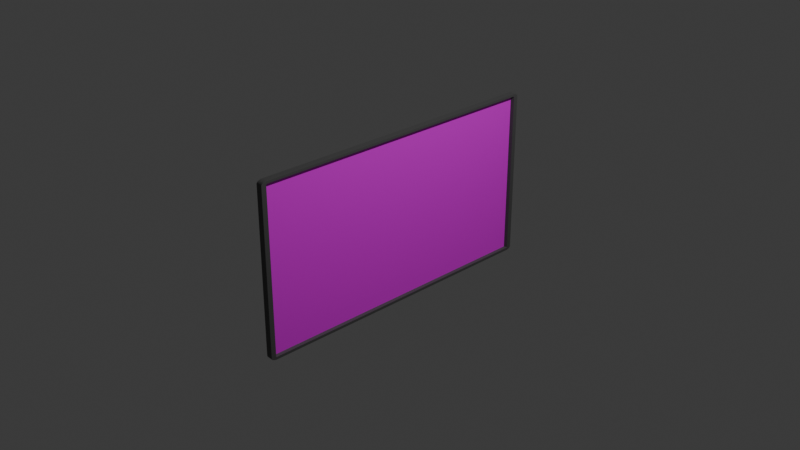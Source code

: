 # Source: TV.blend  (saved by Blender 4.4.32; exported with 4.5.12 LTS)
import bpy
from mathutils import Matrix  # noqa: F401  (used for matrix-valued properties, if any)

bpy.ops.wm.read_factory_settings(use_empty=True)
scene = bpy.context.scene
scene.name = 'Scene'

# ---- collections
col_collection = bpy.data.collections.new('Collection'); scene.collection.children.link(col_collection)

# ---- images (referenced by path relative to the original .blend; pixels are not part of the script)
import os
ASSET_DIR = os.environ.get("B2B_ASSET_DIR", "")  # directory of the original .blend (textures are referenced by path, not embedded)
HERE = os.path.dirname(os.path.abspath(__file__))  # packed textures are extracted next to this script under _unpacked/

def load_image(name, relpath, width, height, colorspace="sRGB"):
    """Load a texture the original file referenced (path relative to the .blend, or extracted next to this script)."""
    p = next((c for c in (os.path.join(HERE, relpath), os.path.join(ASSET_DIR, relpath)) if relpath and os.path.exists(c)), "")
    if p:
        img = bpy.data.images.load(p, check_existing=True)
        img.name = name
    else:  # same state as the original file: an image datablock whose file is absent (Cycles renders it pink)
        img = bpy.data.images.new(name, width, height)
        img.source = "FILE"
        img.filepath = "//" + (relpath or name)
    img.colorspace_settings.name = colorspace
    return img
img_naruto_jpg = load_image('naruto.jpg', 'naruto.jpg', 1024, 1024, 'sRGB')

# ---- materials (node trees are filled in below, after node groups)
mat_material_002 = bpy.data.materials.new('Material.002')
mat_material_003 = bpy.data.materials.new('Material.003')

# ---- material node trees
mat_material_002.use_nodes = True; mat_material_002.node_tree.nodes.clear()
_N = mat_material_002.node_tree.nodes; _L = mat_material_002.node_tree.links
n0 = _N.new('ShaderNodeBsdfPrincipled'); n0.name = 'Principled BSDF'; n0.location = (10, 300)
n0.inputs[0].default_value = (0.08503, 0.08503, 0.08503, 1.0)
n1 = _N.new('ShaderNodeOutputMaterial'); n1.name = 'Material Output'; n1.location = (300, 300)
_L.new(n0.outputs[0], n1.inputs[0])
n1.is_active_output = True
mat_material_003.use_nodes = True; mat_material_003.node_tree.nodes.clear()
_N = mat_material_003.node_tree.nodes; _L = mat_material_003.node_tree.links
n0 = _N.new('ShaderNodeBsdfPrincipled'); n0.name = 'Principled BSDF'; n0.location = (10, 300)
n1 = _N.new('ShaderNodeOutputMaterial'); n1.name = 'Material Output'; n1.location = (300, 300)
n2 = _N.new('ShaderNodeTexImage'); n2.name = 'Image Texture'; n2.location = (-280, 280)
n2.image = img_naruto_jpg
_L.new(n0.outputs[0], n1.inputs[0])
_L.new(n2.outputs[0], n0.inputs[0])
n1.is_active_output = True

# ---- world
world_world = bpy.data.worlds.new('World'); scene.world = world_world
world_world.use_nodes = True; world_world.node_tree.nodes.clear()
_N = world_world.node_tree.nodes; _L = world_world.node_tree.links
n0 = _N.new('ShaderNodeOutputWorld'); n0.name = 'World Output'; n0.location = (300, 300)
n1 = _N.new('ShaderNodeBackground'); n1.name = 'Background'; n1.location = (10, 300)
n1.inputs[0].default_value = (0.05088, 0.05088, 0.05088, 1.0)
_L.new(n1.outputs[0], n0.inputs[0])
n0.is_active_output = True
world_world.color = (0.05088, 0.05088, 0.05088)
world_world.sun_shadow_jitter_overblur = 0.0

# ---- cameras
cam_camera = bpy.data.cameras.new('Camera')
cam_camera.clip_end = 100.0
cam_camera.ortho_scale = 7.314

# ---- lights
light_light = bpy.data.lights.new('Light', 'POINT')
light_light.energy = 1000.0
light_light.shadow_soft_size = 0.1

# ---- meshes
me_cube_001 = bpy.data.meshes.new('Cube.001')
me_cube_001.from_pydata([(-0.9612, -0.9612, -1.0), (-0.9612, -1.001, -0.9612), (-1.0, -0.9612, -0.9612), (-0.9612, -0.9679, -0.9994), (-0.9612, -0.9744, -0.9977), (-0.9612, -0.9806, -0.9948), (-0.9612, -0.9861, -0.9909), (-0.9679, -0.9612, -0.9994), (-0.9681, -0.9681, -0.9987), (-0.9681, -0.9748, -0.9969), (-0.9681, -0.9808, -0.994), (-0.968, -0.9859, -0.9903), (-0.9744, -0.9612, -0.9977), (-0.9748, -0.9682, -0.9969), (-0.9747, -0.9748, -0.9949), (-0.9744, -0.9804, -0.9922), (-0.9741, -0.985, -0.9889), (-0.9806, -0.9612, -0.9948), (-0.9808, -0.9681, -0.994), (-0.9804, -0.9744, -0.9922), (-0.9797, -0.9797, -0.9899), (-0.9791, -0.9838, -0.9871), (-0.9861, -0.9612, -0.9909), (-0.9859, -0.968, -0.9903), (-0.985, -0.9742, -0.9889), (-0.9838, -0.9791, -0.9871), (-0.9827, -0.9827, -0.9852), (-0.9679, -0.9994, -0.9612), (-0.9744, -0.9977, -0.9612), (-0.9806, -0.9948, -0.9612), (-0.9861, -0.9909, -0.9612), (-0.9612, -0.9994, -0.9679), (-0.9681, -0.9987, -0.9681), (-0.9748, -0.9969, -0.9681), (-0.9808, -0.994, -0.9681), (-0.9859, -0.9903, -0.968), (-0.9612, -0.9977, -0.9744), (-0.9682, -0.9969, -0.9748), (-0.9748, -0.9949, -0.9747), (-0.9804, -0.9922, -0.9744), (-0.985, -0.9889, -0.9741), (-0.9612, -0.9948, -0.9806), (-0.9681, -0.994, -0.9808), (-0.9744, -0.9922, -0.9804), (-0.9797, -0.9899, -0.9797), (-0.9838, -0.9871, -0.9791), (-0.9612, -0.9909, -0.9861), (-0.968, -0.9903, -0.9859), (-0.9742, -0.9889, -0.985), (-0.9791, -0.9871, -0.9838), (-0.9827, -0.9852, -0.9827), (-0.9994, -0.9612, -0.9679), (-0.9977, -0.9612, -0.9744), (-0.9948, -0.9612, -0.9806), (-0.9909, -0.9612, -0.9861), (-0.9994, -0.9679, -0.9612), (-0.9987, -0.9681, -0.9681), (-0.9969, -0.9681, -0.9748), (-0.994, -0.9681, -0.9808), (-0.9903, -0.968, -0.9859), (-0.9977, -0.9744, -0.9612), (-0.9969, -0.9748, -0.9682), (-0.9949, -0.9747, -0.9748), (-0.9922, -0.9744, -0.9804), (-0.9889, -0.9741, -0.985), (-0.9948, -0.9806, -0.9612), (-0.994, -0.9808, -0.9681), (-0.9922, -0.9804, -0.9744), (-0.9899, -0.9797, -0.9797), (-0.9871, -0.9791, -0.9838), (-0.9909, -0.9861, -0.9612), (-0.9903, -0.9859, -0.968), (-0.9889, -0.985, -0.9742), (-0.9871, -0.9838, -0.9791), (-0.9852, -0.9827, -0.9827), (-0.9612, -1.0, 0.9612), (-0.9612, -0.9612, 1.0), (-1.0, -0.9612, 0.9612), (-0.9612, -0.9994, 0.9679), (-0.9612, -0.9977, 0.9744), (-0.9612, -0.9948, 0.9806), (-0.9612, -0.9909, 0.9861), (-0.9679, -0.9994, 0.9612), (-0.9681, -0.9987, 0.9681), (-0.9681, -0.9969, 0.9748), (-0.9681, -0.994, 0.9808), (-0.968, -0.9903, 0.9859), (-0.9744, -0.9977, 0.9612), (-0.9748, -0.9969, 0.9682), (-0.9747, -0.9949, 0.9748), (-0.9744, -0.9922, 0.9804), (-0.9741, -0.9889, 0.985), (-0.9806, -0.9948, 0.9612), (-0.9808, -0.994, 0.9681), (-0.9804, -0.9922, 0.9744), (-0.9797, -0.9899, 0.9797), (-0.9791, -0.9871, 0.9838), (-0.9861, -0.9909, 0.9612), (-0.9859, -0.9903, 0.968), (-0.985, -0.9889, 0.9742), (-0.9838, -0.9871, 0.9791), (-0.9827, -0.9852, 0.9827), (-0.9679, -0.9612, 0.9994), (-0.9744, -0.9612, 0.9977), (-0.9806, -0.9612, 0.9948), (-0.9861, -0.9612, 0.9909), (-0.9612, -0.9679, 0.9994), (-0.9681, -0.9681, 0.9987), (-0.9748, -0.9681, 0.9969), (-0.9808, -0.9681, 0.994), (-0.9859, -0.968, 0.9903), (-0.9612, -0.9744, 0.9977), (-0.9682, -0.9748, 0.9969), (-0.9748, -0.9747, 0.9949), (-0.9804, -0.9744, 0.9922), (-0.985, -0.9741, 0.9889), (-0.9612, -0.9806, 0.9948), (-0.9681, -0.9808, 0.994), (-0.9744, -0.9804, 0.9922), (-0.9797, -0.9797, 0.9899), (-0.9838, -0.9791, 0.9871), (-0.9612, -0.9861, 0.9909), (-0.968, -0.9859, 0.9903), (-0.9742, -0.985, 0.9889), (-0.9791, -0.9838, 0.9871), (-0.9827, -0.9827, 0.9852), (-0.9994, -0.9679, 0.9612), (-0.9977, -0.9744, 0.9612), (-0.9948, -0.9806, 0.9612), (-0.9909, -0.9861, 0.9612), (-0.9994, -0.9612, 0.9679), (-0.9987, -0.9681, 0.9681), (-0.9969, -0.9748, 0.9681), (-0.994, -0.9808, 0.9681), (-0.9903, -0.9859, 0.968), (-0.9977, -0.9612, 0.9744), (-0.9969, -0.9682, 0.9748), (-0.9949, -0.9748, 0.9747), (-0.9922, -0.9804, 0.9744), (-0.9889, -0.985, 0.9741), (-0.9948, -0.9612, 0.9806), (-0.994, -0.9681, 0.9808), (-0.9922, -0.9744, 0.9804), (-0.9899, -0.9797, 0.9797), (-0.9871, -0.9838, 0.9791), (-0.9909, -0.9612, 0.9861), (-0.9903, -0.968, 0.9859), (-0.9889, -0.9742, 0.985), (-0.9871, -0.9791, 0.9838), (-0.9852, -0.9827, 0.9827), (-0.9612, 0.9612, -1.0), (-1.0, 0.9612, -0.9612), (-0.9612, 1.0, -0.9612), (-0.9679, 0.9612, -0.9994), (-0.9744, 0.9612, -0.9977), (-0.9806, 0.9612, -0.9948), (-0.9861, 0.9612, -0.9909), (-0.9612, 0.9679, -0.9994), (-0.9681, 0.9681, -0.9987), (-0.9748, 0.9681, -0.9969), (-0.9808, 0.9681, -0.994), (-0.9859, 0.968, -0.9903), (-0.9612, 0.9744, -0.9977), (-0.9682, 0.9748, -0.9969), (-0.9748, 0.9747, -0.9949), (-0.9804, 0.9744, -0.9922), (-0.985, 0.9741, -0.9889), (-0.9612, 0.9806, -0.9948), (-0.9681, 0.9808, -0.994), (-0.9744, 0.9804, -0.9922), (-0.9797, 0.9797, -0.9899), (-0.9838, 0.9791, -0.9871), (-0.9612, 0.9861, -0.9909), (-0.968, 0.9859, -0.9903), (-0.9742, 0.985, -0.9889), (-0.9791, 0.9838, -0.9871), (-0.9827, 0.9827, -0.9852), (-0.9994, 0.9679, -0.9612), (-0.9977, 0.9744, -0.9612), (-0.9948, 0.9806, -0.9612), (-0.9909, 0.9861, -0.9612), (-0.9994, 0.9612, -0.9679), (-0.9987, 0.9681, -0.9681), (-0.9969, 0.9748, -0.9681), (-0.994, 0.9808, -0.9681), (-0.9903, 0.9859, -0.968), (-0.9977, 0.9612, -0.9744), (-0.9969, 0.9682, -0.9748), (-0.9949, 0.9748, -0.9747), (-0.9922, 0.9804, -0.9744), (-0.9889, 0.985, -0.9741), (-0.9948, 0.9612, -0.9806), (-0.994, 0.9681, -0.9808), (-0.9922, 0.9744, -0.9804), (-0.9899, 0.9797, -0.9797), (-0.9871, 0.9838, -0.9791), (-0.9909, 0.9612, -0.9861), (-0.9903, 0.968, -0.9859), (-0.9889, 0.9742, -0.985), (-0.9871, 0.9791, -0.9838), (-0.9852, 0.9827, -0.9827), (-0.9612, 0.9994, -0.9679), (-0.9612, 0.9977, -0.9744), (-0.9612, 0.9948, -0.9806), (-0.9612, 0.9909, -0.9861), (-0.9679, 0.9994, -0.9612), (-0.9681, 0.9987, -0.9681), (-0.9681, 0.9969, -0.9748), (-0.9681, 0.994, -0.9808), (-0.968, 0.9903, -0.9859), (-0.9744, 0.9977, -0.9612), (-0.9748, 0.9969, -0.9682), (-0.9747, 0.9949, -0.9748), (-0.9744, 0.9922, -0.9804), (-0.9741, 0.9889, -0.985), (-0.9806, 0.9948, -0.9612), (-0.9808, 0.994, -0.9681), (-0.9804, 0.9922, -0.9744), (-0.9797, 0.9899, -0.9797), (-0.9791, 0.9871, -0.9838), (-0.9861, 0.9909, -0.9612), (-0.9859, 0.9903, -0.968), (-0.985, 0.9889, -0.9742), (-0.9838, 0.9871, -0.9791), (-0.9827, 0.9852, -0.9827), (-0.9612, 0.9622, 1.0), (-0.9612, 1.0, 0.9612), (-1.0, 0.9612, 0.9612), (-0.9612, 0.9689, 0.9994), (-0.9612, 0.9755, 0.9977), (-0.9612, 0.9806, 0.9948), (-0.9612, 0.9861, 0.9909), (-0.9679, 0.9612, 0.9994), (-0.9681, 0.9681, 0.9987), (-0.9681, 0.9748, 0.9969), (-0.9681, 0.9808, 0.994), (-0.968, 0.9859, 0.9903), (-0.9744, 0.9612, 0.9977), (-0.9748, 0.9682, 0.9969), (-0.9747, 0.9748, 0.9949), (-0.9744, 0.9804, 0.9922), (-0.9741, 0.985, 0.9889), (-0.9806, 0.9612, 0.9948), (-0.9808, 0.9681, 0.994), (-0.9804, 0.9744, 0.9922), (-0.9797, 0.9797, 0.9899), (-0.9791, 0.9838, 0.9871), (-0.9861, 0.9612, 0.9909), (-0.9859, 0.968, 0.9903), (-0.985, 0.9742, 0.9889), (-0.9838, 0.9791, 0.9871), (-0.9827, 0.9827, 0.9852), (-0.9679, 0.9994, 0.9612), (-0.9744, 0.9977, 0.9612), (-0.9806, 0.9948, 0.9612), (-0.9861, 0.9909, 0.9612), (-0.9612, 0.9994, 0.9679), (-0.9681, 0.9987, 0.9681), (-0.9748, 0.9969, 0.9681), (-0.9808, 0.994, 0.9681), (-0.9859, 0.9903, 0.968), (-0.9612, 0.9977, 0.9744), (-0.9682, 0.9969, 0.9748), (-0.9748, 0.9949, 0.9747), (-0.9804, 0.9922, 0.9744), (-0.985, 0.9889, 0.9741), (-0.9612, 0.9948, 0.9806), (-0.9681, 0.994, 0.9808), (-0.9744, 0.9922, 0.9804), (-0.9797, 0.9899, 0.9797), (-0.9838, 0.9871, 0.9791), (-0.9612, 0.9909, 0.9861), (-0.968, 0.9903, 0.9859), (-0.9742, 0.9889, 0.985), (-0.9791, 0.9871, 0.9838), (-0.9827, 0.9852, 0.9827), (-0.9994, 0.9612, 0.9679), (-0.9977, 0.9612, 0.9744), (-0.9948, 0.9612, 0.9806), (-0.9909, 0.9612, 0.9861), (-0.9994, 0.9679, 0.9612), (-0.9987, 0.9681, 0.9681), (-0.9969, 0.9681, 0.9748), (-0.994, 0.9681, 0.9808), (-0.9903, 0.968, 0.9859), (-0.9977, 0.9744, 0.9612), (-0.9969, 0.9748, 0.9682), (-0.9949, 0.9747, 0.9748), (-0.9922, 0.9744, 0.9804), (-0.9889, 0.9741, 0.985), (-0.9948, 0.9806, 0.9612), (-0.994, 0.9808, 0.9681), (-0.9922, 0.9804, 0.9744), (-0.9899, 0.9797, 0.9797), (-0.9871, 0.9791, 0.9838), (-0.9909, 0.9861, 0.9612), (-0.9903, 0.9859, 0.968), (-0.9889, 0.985, 0.9742), (-0.9871, 0.9838, 0.9791), (-0.9852, 0.9827, 0.9827), (0.9612, -0.9612, -1.0), (0.02848, -0.9622, -0.9612), (0.9612, -1.0, -0.9612), (0.9679, -0.9622, -0.9994), (0.9744, -0.9612, -0.9977), (0.9806, -0.9622, -0.9948), (0.9861, -0.9622, -0.9909), (0.9612, -0.9689, -0.9994), (0.9681, -0.9681, -0.9987), (0.9748, -0.9681, -0.9969), (0.9808, -0.9691, -0.994), (0.9859, -0.969, -0.9903), (0.9612, -0.9744, -0.9977), (0.9682, -0.9748, -0.9969), (0.9748, -0.9757, -0.9949), (0.9804, -0.9744, -0.9922), (0.985, -0.9752, -0.9889), (0.9612, -0.9806, -0.9948), (0.9681, -0.9818, -0.994), (0.9744, -0.9804, -0.9922), (0.9797, -0.9807, -0.9899), (0.9838, -0.9791, -0.9871), (0.9612, -0.9861, -0.9909), (0.968, -0.9859, -0.9903), (0.9742, -0.9861, -0.9889), (0.9791, -0.9838, -0.9871), (0.9827, -0.9827, -0.9852), (0.9994, -0.9689, -0.9612), (0.9977, -0.9744, -0.9612), (0.9948, -0.9816, -0.9612), (0.9909, -0.9872, -0.9612), (0.9994, -0.9622, -0.9679), (0.9987, -0.9681, -0.9681), (0.9969, -0.9748, -0.9681), (0.994, -0.9818, -0.9681), (0.9903, -0.9869, -0.968), (0.9977, -0.9622, -0.9744), (0.9969, -0.9692, -0.9748), (0.9949, -0.9758, -0.9747), (0.9922, -0.9804, -0.9744), (0.9889, -0.9861, -0.9741), (0.9948, -0.9622, -0.9806), (0.994, -0.9681, -0.9808), (0.9922, -0.9755, -0.9804), (0.9899, -0.9807, -0.9797), (0.9871, -0.9849, -0.9791), (0.9909, -0.9622, -0.9861), (0.9903, -0.969, -0.9859), (0.9889, -0.9752, -0.985), (0.9871, -0.9791, -0.9838), (0.9852, -0.9838, -0.9827), (0.9612, -0.9994, -0.9679), (0.9612, -0.9977, -0.9744), (0.9612, -0.9958, -0.9806), (0.9612, -0.9909, -0.9861), (0.9679, -1.0, -0.9612), (0.9681, -0.9998, -0.9681), (0.9681, -0.9969, -0.9748), (0.9681, -0.994, -0.9808), (0.968, -0.9903, -0.9859), (0.9744, -0.9977, -0.9612), (0.9748, -0.9979, -0.9682), (0.9747, -0.996, -0.9748), (0.9744, -0.9932, -0.9804), (0.9741, -0.9899, -0.985), (0.9806, -0.9958, -0.9612), (0.9808, -0.994, -0.9681), (0.9804, -0.9932, -0.9744), (0.9797, -0.9909, -0.9797), (0.9791, -0.9871, -0.9838), (0.9861, -0.992, -0.9612), (0.9859, -0.9913, -0.968), (0.985, -0.9899, -0.9742), (0.9838, -0.9882, -0.9791), (0.9827, -0.9862, -0.9827), (0.9612, -0.9612, 1.0), (0.9612, -1.0, 0.9612), (0.02848, -0.9622, 0.9612), (0.9612, -0.9689, 0.9994), (0.9612, -0.9744, 0.9977), (0.9612, -0.9806, 0.9948), (0.9612, -0.9872, 0.9909), (0.9679, -0.9622, 0.9994), (0.9681, -0.9681, 0.9987), (0.9681, -0.9748, 0.9969), (0.9681, -0.9818, 0.994), (0.968, -0.9859, 0.9903), (0.9744, -0.9612, 0.9977), (0.9748, -0.9682, 0.9969), (0.9747, -0.9758, 0.9949), (0.9744, -0.9804, 0.9922), (0.9741, -0.9861, 0.9889), (0.9806, -0.9622, 0.9948), (0.9808, -0.9691, 0.994), (0.9804, -0.9744, 0.9922), (0.9797, -0.9807, 0.9899), (0.9791, -0.9849, 0.9871), (0.9861, -0.9622, 0.9909), (0.9859, -0.969, 0.9903), (0.985, -0.9752, 0.9889), (0.9838, -0.9791, 0.9871), (0.9827, -0.9827, 0.9852), (0.9679, -1.0, 0.9612), (0.9744, -0.9987, 0.9612), (0.9806, -0.9958, 0.9612), (0.9861, -0.992, 0.9612), (0.9612, -1.0, 0.9679), (0.9681, -0.9987, 0.9681), (0.9748, -0.9979, 0.9681), (0.9808, -0.995, 0.9681), (0.9859, -0.9913, 0.968), (0.9612, -0.9977, 0.9744), (0.9682, -0.9979, 0.9748), (0.9748, -0.996, 0.9747), (0.9804, -0.9932, 0.9744), (0.985, -0.9889, 0.9741), (0.9612, -0.9948, 0.9806), (0.9681, -0.995, 0.9808), (0.9744, -0.9922, 0.9804), (0.9797, -0.9909, 0.9797), (0.9838, -0.9882, 0.9791), (0.9612, -0.9909, 0.9861), (0.968, -0.9913, 0.9859), (0.9742, -0.9889, 0.985), (0.9791, -0.9882, 0.9838), (0.9827, -0.9852, 0.9827), (0.9994, -0.9622, 0.9679), (0.9977, -0.9622, 0.9744), (0.9948, -0.9622, 0.9806), (0.9909, -0.9622, 0.9861), (0.9994, -0.9689, 0.9612), (0.9987, -0.9691, 0.9681), (0.9969, -0.9691, 0.9748), (0.994, -0.9681, 0.9808), (0.9903, -0.969, 0.9859), (0.9977, -0.9755, 0.9612), (0.9969, -0.9758, 0.9682), (0.9949, -0.9757, 0.9748), (0.9922, -0.9754, 0.9804), (0.9889, -0.9752, 0.985), (0.9948, -0.9816, 0.9612), (0.994, -0.9818, 0.9681), (0.9922, -0.9814, 0.9744), (0.9899, -0.9807, 0.9797), (0.9871, -0.9801, 0.9838), (0.9909, -0.9872, 0.9612), (0.9903, -0.987, 0.968), (0.9889, -0.9861, 0.9742), (0.9871, -0.9849, 0.9791), (0.9852, -0.9827, 0.9827), (0.9612, 0.9612, -1.0), (0.9612, 1.001, -0.9612), (0.02848, 0.9622, -0.9612), (0.9612, 0.9679, -0.9994), (0.9612, 0.9755, -0.9977), (0.9612, 0.9806, -0.9948), (0.9612, 0.9861, -0.9909), (0.9679, 0.9612, -0.9994), (0.9681, 0.9692, -0.9987), (0.9681, 0.9748, -0.9969), (0.9681, 0.9808, -0.994), (0.968, 0.9859, -0.9903), (0.9744, 0.9622, -0.9977), (0.9748, 0.9682, -0.9969), (0.9747, 0.9748, -0.9949), (0.9744, 0.9814, -0.9922), (0.9741, 0.985, -0.9889), (0.9806, 0.9622, -0.9948), (0.9808, 0.9691, -0.994), (0.9804, 0.9755, -0.9922), (0.9797, 0.9797, -0.9899), (0.9791, 0.9838, -0.9871), (0.9861, 0.9612, -0.9909), (0.9859, 0.968, -0.9903), (0.985, 0.9742, -0.9889), (0.9838, 0.9801, -0.9871), (0.9827, 0.9827, -0.9852), (0.9679, 0.9994, -0.9612), (0.9744, 0.9987, -0.9612), (0.9806, 0.9959, -0.9612), (0.9861, 0.992, -0.9612), (0.9612, 0.9994, -0.9679), (0.9681, 0.9987, -0.9681), (0.9748, 0.9979, -0.9681), (0.9808, 0.995, -0.9681), (0.9859, 0.9914, -0.968), (0.9612, 0.9977, -0.9744), (0.9682, 0.9979, -0.9748), (0.9748, 0.996, -0.9747), (0.9804, 0.9933, -0.9744), (0.985, 0.99, -0.9741), (0.9612, 0.9948, -0.9806), (0.9681, 0.995, -0.9808), (0.9744, 0.9932, -0.9804), (0.9797, 0.9909, -0.9797), (0.9838, 0.9871, -0.9791), (0.9612, 0.992, -0.9861), (0.968, 0.9913, -0.9859), (0.9742, 0.9889, -0.985), (0.9791, 0.9871, -0.9838), (0.9827, 0.9862, -0.9827), (0.9994, 0.9622, -0.9679), (0.9977, 0.9622, -0.9744), (0.9948, 0.9622, -0.9806), (0.9909, 0.9622, -0.9861), (0.9994, 0.9689, -0.9612), (0.9987, 0.9691, -0.9681), (0.9969, 0.9691, -0.9748), (0.994, 0.9691, -0.9808), (0.9903, 0.969, -0.9859), (0.9977, 0.9755, -0.9612), (0.9969, 0.9758, -0.9682), (0.9949, 0.9757, -0.9748), (0.9922, 0.9744, -0.9804), (0.9889, 0.9752, -0.985), (0.9948, 0.9816, -0.9612), (0.994, 0.9818, -0.9681), (0.9922, 0.9814, -0.9744), (0.9899, 0.9807, -0.9797), (0.9871, 0.9791, -0.9838), (0.9909, 0.9872, -0.9612), (0.9903, 0.987, -0.968), (0.9889, 0.9861, -0.9742), (0.9871, 0.9838, -0.9791), (0.9852, 0.9838, -0.9827), (0.9612, 0.9622, 1.0), (0.02848, 0.9622, 0.9612), (0.9612, 1.0, 0.9612), (0.9679, 0.9612, 0.9994), (0.9744, 0.9612, 0.9977), (0.9806, 0.9622, 0.9948), (0.9861, 0.9622, 0.9909), (0.9612, 0.9679, 0.9994), (0.9681, 0.9681, 0.9987), (0.9748, 0.9681, 0.9969), (0.9808, 0.9691, 0.994), (0.9859, 0.969, 0.9903), (0.9612, 0.9744, 0.9977), (0.9682, 0.9748, 0.9969), (0.9748, 0.9757, 0.9949), (0.9804, 0.9744, 0.9922), (0.985, 0.9752, 0.9889), (0.9612, 0.9806, 0.9948), (0.9681, 0.9818, 0.994), (0.9744, 0.9804, 0.9922), (0.9797, 0.9797, 0.9899), (0.9838, 0.9791, 0.9871), (0.9612, 0.9861, 0.9909), (0.968, 0.9859, 0.9903), (0.9742, 0.9861, 0.9889), (0.9791, 0.9838, 0.9871), (0.9827, 0.9827, 0.9852), (0.9994, 0.9689, 0.9612), (0.9977, 0.9755, 0.9612), (0.9948, 0.9816, 0.9612), (0.9909, 0.9872, 0.9612), (0.9994, 0.9622, 0.9679), (0.9987, 0.9692, 0.9681), (0.9969, 0.9758, 0.9681), (0.994, 0.9818, 0.9681), (0.9903, 0.9869, 0.968), (0.9977, 0.9622, 0.9744), (0.9969, 0.9692, 0.9748), (0.9949, 0.9758, 0.9747), (0.9922, 0.9804, 0.9744), (0.9889, 0.9861, 0.9741), (0.9948, 0.9622, 0.9806), (0.994, 0.9691, 0.9808), (0.9922, 0.9755, 0.9804), (0.9899, 0.9797, 0.9797), (0.9871, 0.9838, 0.9791), (0.9909, 0.9622, 0.9861), (0.9903, 0.9691, 0.9859), (0.9889, 0.9752, 0.985), (0.9871, 0.9801, 0.9838), (0.9852, 0.9838, 0.9827), (0.9612, 0.9994, 0.9679), (0.9612, 0.9977, 0.9744), (0.9612, 0.9948, 0.9806), (0.9612, 0.992, 0.9861), (0.9679, 0.9994, 0.9612), (0.9681, 0.9987, 0.9681), (0.9681, 0.9979, 0.9748), (0.9681, 0.995, 0.9808), (0.968, 0.9903, 0.9859), (0.9744, 0.9987, 0.9612), (0.9748, 0.9979, 0.9682), (0.9747, 0.996, 0.9748), (0.9744, 0.9933, 0.9804), (0.9741, 0.99, 0.985), (0.9806, 0.9959, 0.9612), (0.9808, 0.995, 0.9681), (0.9804, 0.9932, 0.9744), (0.9797, 0.9909, 0.9797), (0.9791, 0.9882, 0.9838), (0.9861, 0.992, 0.9612), (0.9859, 0.9913, 0.968), (0.985, 0.9899, 0.9742), (0.9838, 0.9871, 0.9791), (0.9827, 0.9852, 0.9827)], [], [(302, 376, 75, 1), (452, 526, 377, 301), (525, 225, 76, 375), (2, 77, 227, 151), (152, 226, 527, 451), (0, 3, 8, 7), (3, 4, 9, 8), (4, 5, 10, 9), (5, 6, 11, 10), (6, 46, 47, 11), (7, 8, 13, 12), (8, 9, 14, 13), (9, 10, 15, 14), (10, 11, 16, 15), (11, 47, 48, 16), (12, 13, 18, 17), (13, 14, 19, 18), (14, 15, 20, 19), (15, 16, 21, 20), (16, 48, 49, 21), (17, 18, 23, 22), (18, 19, 24, 23), (19, 20, 25, 24), (20, 21, 26, 25), (21, 49, 50, 26), (1, 27, 32, 31), (27, 28, 33, 32), (28, 29, 34, 33), (29, 30, 35, 34), (30, 70, 71, 35), (31, 32, 37, 36), (32, 33, 38, 37), (33, 34, 39, 38), (34, 35, 40, 39), (35, 71, 72, 40), (36, 37, 42, 41), (37, 38, 43, 42), (38, 39, 44, 43), (39, 40, 45, 44), (40, 72, 73, 45), (41, 42, 47, 46), (42, 43, 48, 47), (43, 44, 49, 48), (44, 45, 50, 49), (45, 73, 74, 50), (2, 51, 56, 55), (51, 52, 57, 56), (52, 53, 58, 57), (53, 54, 59, 58), (54, 22, 23, 59), (55, 56, 61, 60), (56, 57, 62, 61), (57, 58, 63, 62), (58, 59, 64, 63), (59, 23, 24, 64), (60, 61, 66, 65), (61, 62, 67, 66), (62, 63, 68, 67), (63, 64, 69, 68), (64, 24, 25, 69), (65, 66, 71, 70), (66, 67, 72, 71), (67, 68, 73, 72), (68, 69, 74, 73), (69, 25, 26, 74), (26, 50, 74), (75, 78, 83, 82), (78, 79, 84, 83), (79, 80, 85, 84), (80, 81, 86, 85), (81, 121, 122, 86), (82, 83, 88, 87), (83, 84, 89, 88), (84, 85, 90, 89), (85, 86, 91, 90), (86, 122, 123, 91), (87, 88, 93, 92), (88, 89, 94, 93), (89, 90, 95, 94), (90, 91, 96, 95), (91, 123, 124, 96), (92, 93, 98, 97), (93, 94, 99, 98), (94, 95, 100, 99), (95, 96, 101, 100), (96, 124, 125, 101), (76, 102, 107, 106), (102, 103, 108, 107), (103, 104, 109, 108), (104, 105, 110, 109), (105, 145, 146, 110), (106, 107, 112, 111), (107, 108, 113, 112), (108, 109, 114, 113), (109, 110, 115, 114), (110, 146, 147, 115), (111, 112, 117, 116), (112, 113, 118, 117), (113, 114, 119, 118), (114, 115, 120, 119), (115, 147, 148, 120), (116, 117, 122, 121), (117, 118, 123, 122), (118, 119, 124, 123), (119, 120, 125, 124), (120, 148, 149, 125), (77, 126, 131, 130), (126, 127, 132, 131), (127, 128, 133, 132), (128, 129, 134, 133), (129, 97, 98, 134), (130, 131, 136, 135), (131, 132, 137, 136), (132, 133, 138, 137), (133, 134, 139, 138), (134, 98, 99, 139), (135, 136, 141, 140), (136, 137, 142, 141), (137, 138, 143, 142), (138, 139, 144, 143), (139, 99, 100, 144), (140, 141, 146, 145), (141, 142, 147, 146), (142, 143, 148, 147), (143, 144, 149, 148), (144, 100, 101, 149), (101, 125, 149), (150, 153, 158, 157), (153, 154, 159, 158), (154, 155, 160, 159), (155, 156, 161, 160), (156, 196, 197, 161), (157, 158, 163, 162), (158, 159, 164, 163), (159, 160, 165, 164), (160, 161, 166, 165), (161, 197, 198, 166), (162, 163, 168, 167), (163, 164, 169, 168), (164, 165, 170, 169), (165, 166, 171, 170), (166, 198, 199, 171), (167, 168, 173, 172), (168, 169, 174, 173), (169, 170, 175, 174), (170, 171, 176, 175), (171, 199, 200, 176), (151, 177, 182, 181), (177, 178, 183, 182), (178, 179, 184, 183), (179, 180, 185, 184), (180, 220, 221, 185), (181, 182, 187, 186), (182, 183, 188, 187), (183, 184, 189, 188), (184, 185, 190, 189), (185, 221, 222, 190), (186, 187, 192, 191), (187, 188, 193, 192), (188, 189, 194, 193), (189, 190, 195, 194), (190, 222, 223, 195), (191, 192, 197, 196), (192, 193, 198, 197), (193, 194, 199, 198), (194, 195, 200, 199), (195, 223, 224, 200), (152, 201, 206, 205), (201, 202, 207, 206), (202, 203, 208, 207), (203, 204, 209, 208), (204, 172, 173, 209), (205, 206, 211, 210), (206, 207, 212, 211), (207, 208, 213, 212), (208, 209, 214, 213), (209, 173, 174, 214), (210, 211, 216, 215), (211, 212, 217, 216), (212, 213, 218, 217), (213, 214, 219, 218), (214, 174, 175, 219), (215, 216, 221, 220), (216, 217, 222, 221), (217, 218, 223, 222), (218, 219, 224, 223), (219, 175, 176, 224), (176, 200, 224), (225, 228, 233, 232), (228, 229, 234, 233), (229, 230, 235, 234), (230, 231, 236, 235), (231, 271, 272, 236), (232, 233, 238, 237), (233, 234, 239, 238), (234, 235, 240, 239), (235, 236, 241, 240), (236, 272, 273, 241), (237, 238, 243, 242), (238, 239, 244, 243), (239, 240, 245, 244), (240, 241, 246, 245), (241, 273, 274, 246), (242, 243, 248, 247), (243, 244, 249, 248), (244, 245, 250, 249), (245, 246, 251, 250), (246, 274, 275, 251), (226, 252, 257, 256), (252, 253, 258, 257), (253, 254, 259, 258), (254, 255, 260, 259), (255, 295, 296, 260), (256, 257, 262, 261), (257, 258, 263, 262), (258, 259, 264, 263), (259, 260, 265, 264), (260, 296, 297, 265), (261, 262, 267, 266), (262, 263, 268, 267), (263, 264, 269, 268), (264, 265, 270, 269), (265, 297, 298, 270), (266, 267, 272, 271), (267, 268, 273, 272), (268, 269, 274, 273), (269, 270, 275, 274), (270, 298, 299, 275), (227, 276, 281, 280), (276, 277, 282, 281), (277, 278, 283, 282), (278, 279, 284, 283), (279, 247, 248, 284), (280, 281, 286, 285), (281, 282, 287, 286), (282, 283, 288, 287), (283, 284, 289, 288), (284, 248, 249, 289), (285, 286, 291, 290), (286, 287, 292, 291), (287, 288, 293, 292), (288, 289, 294, 293), (289, 249, 250, 294), (290, 291, 296, 295), (291, 292, 297, 296), (292, 293, 298, 297), (293, 294, 299, 298), (294, 250, 251, 299), (251, 275, 299), (300, 303, 308, 307), (303, 304, 309, 308), (304, 305, 310, 309), (305, 306, 311, 310), (306, 346, 347, 311), (307, 308, 313, 312), (308, 309, 314, 313), (309, 310, 315, 314), (310, 311, 316, 315), (311, 347, 348, 316), (312, 313, 318, 317), (313, 314, 319, 318), (314, 315, 320, 319), (315, 316, 321, 320), (316, 348, 349, 321), (317, 318, 323, 322), (318, 319, 324, 323), (319, 320, 325, 324), (320, 321, 326, 325), (321, 349, 350, 326), (301, 327, 332, 331), (327, 328, 333, 332), (328, 329, 334, 333), (329, 330, 335, 334), (330, 370, 371, 335), (331, 332, 337, 336), (332, 333, 338, 337), (333, 334, 339, 338), (334, 335, 340, 339), (335, 371, 372, 340), (336, 337, 342, 341), (337, 338, 343, 342), (338, 339, 344, 343), (339, 340, 345, 344), (340, 372, 373, 345), (341, 342, 347, 346), (342, 343, 348, 347), (343, 344, 349, 348), (344, 345, 350, 349), (345, 373, 374, 350), (302, 351, 356, 355), (351, 352, 357, 356), (352, 353, 358, 357), (353, 354, 359, 358), (354, 322, 323, 359), (355, 356, 361, 360), (356, 357, 362, 361), (357, 358, 363, 362), (358, 359, 364, 363), (359, 323, 324, 364), (360, 361, 366, 365), (361, 362, 367, 366), (362, 363, 368, 367), (363, 364, 369, 368), (364, 324, 325, 369), (365, 366, 371, 370), (366, 367, 372, 371), (367, 368, 373, 372), (368, 369, 374, 373), (369, 325, 326, 374), (326, 350, 374), (375, 378, 383, 382), (378, 379, 384, 383), (379, 380, 385, 384), (380, 381, 386, 385), (381, 421, 422, 386), (382, 383, 388, 387), (383, 384, 389, 388), (384, 385, 390, 389), (385, 386, 391, 390), (386, 422, 423, 391), (387, 388, 393, 392), (388, 389, 394, 393), (389, 390, 395, 394), (390, 391, 396, 395), (391, 423, 424, 396), (392, 393, 398, 397), (393, 394, 399, 398), (394, 395, 400, 399), (395, 396, 401, 400), (396, 424, 425, 401), (376, 402, 407, 406), (402, 403, 408, 407), (403, 404, 409, 408), (404, 405, 410, 409), (405, 445, 446, 410), (406, 407, 412, 411), (407, 408, 413, 412), (408, 409, 414, 413), (409, 410, 415, 414), (410, 446, 447, 415), (411, 412, 417, 416), (412, 413, 418, 417), (413, 414, 419, 418), (414, 415, 420, 419), (415, 447, 448, 420), (416, 417, 422, 421), (417, 418, 423, 422), (418, 419, 424, 423), (419, 420, 425, 424), (420, 448, 449, 425), (377, 426, 431, 430), (426, 427, 432, 431), (427, 428, 433, 432), (428, 429, 434, 433), (429, 397, 398, 434), (430, 431, 436, 435), (431, 432, 437, 436), (432, 433, 438, 437), (433, 434, 439, 438), (434, 398, 399, 439), (435, 436, 441, 440), (436, 437, 442, 441), (437, 438, 443, 442), (438, 439, 444, 443), (439, 399, 400, 444), (440, 441, 446, 445), (441, 442, 447, 446), (442, 443, 448, 447), (443, 444, 449, 448), (444, 400, 401, 449), (401, 425, 449), (450, 453, 458, 457), (453, 454, 459, 458), (454, 455, 460, 459), (455, 456, 461, 460), (456, 496, 497, 461), (457, 458, 463, 462), (458, 459, 464, 463), (459, 460, 465, 464), (460, 461, 466, 465), (461, 497, 498, 466), (462, 463, 468, 467), (463, 464, 469, 468), (464, 465, 470, 469), (465, 466, 471, 470), (466, 498, 499, 471), (467, 468, 473, 472), (468, 469, 474, 473), (469, 470, 475, 474), (470, 471, 476, 475), (471, 499, 500, 476), (451, 477, 482, 481), (477, 478, 483, 482), (478, 479, 484, 483), (479, 480, 485, 484), (480, 520, 521, 485), (481, 482, 487, 486), (482, 483, 488, 487), (483, 484, 489, 488), (484, 485, 490, 489), (485, 521, 522, 490), (486, 487, 492, 491), (487, 488, 493, 492), (488, 489, 494, 493), (489, 490, 495, 494), (490, 522, 523, 495), (491, 492, 497, 496), (492, 493, 498, 497), (493, 494, 499, 498), (494, 495, 500, 499), (495, 523, 524, 500), (452, 501, 506, 505), (501, 502, 507, 506), (502, 503, 508, 507), (503, 504, 509, 508), (504, 472, 473, 509), (505, 506, 511, 510), (506, 507, 512, 511), (507, 508, 513, 512), (508, 509, 514, 513), (509, 473, 474, 514), (510, 511, 516, 515), (511, 512, 517, 516), (512, 513, 518, 517), (513, 514, 519, 518), (514, 474, 475, 519), (515, 516, 521, 520), (516, 517, 522, 521), (517, 518, 523, 522), (518, 519, 524, 523), (519, 475, 476, 524), (476, 500, 524), (525, 528, 533, 532), (528, 529, 534, 533), (529, 530, 535, 534), (530, 531, 536, 535), (531, 571, 572, 536), (532, 533, 538, 537), (533, 534, 539, 538), (534, 535, 540, 539), (535, 536, 541, 540), (536, 572, 573, 541), (537, 538, 543, 542), (538, 539, 544, 543), (539, 540, 545, 544), (540, 541, 546, 545), (541, 573, 574, 546), (542, 543, 548, 547), (543, 544, 549, 548), (544, 545, 550, 549), (545, 546, 551, 550), (546, 574, 575, 551), (526, 552, 557, 556), (552, 553, 558, 557), (553, 554, 559, 558), (554, 555, 560, 559), (555, 595, 596, 560), (556, 557, 562, 561), (557, 558, 563, 562), (558, 559, 564, 563), (559, 560, 565, 564), (560, 596, 597, 565), (561, 562, 567, 566), (562, 563, 568, 567), (563, 564, 569, 568), (564, 565, 570, 569), (565, 597, 598, 570), (566, 567, 572, 571), (567, 568, 573, 572), (568, 569, 574, 573), (569, 570, 575, 574), (570, 598, 599, 575), (527, 576, 581, 580), (576, 577, 582, 581), (577, 578, 583, 582), (578, 579, 584, 583), (579, 547, 548, 584), (580, 581, 586, 585), (581, 582, 587, 586), (582, 583, 588, 587), (583, 584, 589, 588), (584, 548, 549, 589), (585, 586, 591, 590), (586, 587, 592, 591), (587, 588, 593, 592), (588, 589, 594, 593), (589, 549, 550, 594), (590, 591, 596, 595), (591, 592, 597, 596), (592, 593, 598, 597), (593, 594, 599, 598), (594, 550, 551, 599), (551, 575, 599), (150, 0, 7, 153), (153, 7, 12, 154), (154, 12, 17, 155), (155, 17, 22, 156), (156, 22, 54, 196), (196, 54, 53, 191), (191, 53, 52, 186), (186, 52, 51, 181), (181, 51, 2, 151), (1, 75, 82, 27), (27, 82, 87, 28), (28, 87, 92, 29), (29, 92, 97, 30), (30, 97, 129, 70), (70, 129, 128, 65), (65, 128, 127, 60), (60, 127, 126, 55), (55, 126, 77, 2), (76, 225, 232, 102), (102, 232, 237, 103), (103, 237, 242, 104), (104, 242, 247, 105), (105, 247, 279, 145), (145, 279, 278, 140), (140, 278, 277, 135), (135, 277, 276, 130), (130, 276, 227, 77), (226, 152, 205, 252), (252, 205, 210, 253), (253, 210, 215, 254), (254, 215, 220, 255), (255, 220, 180, 295), (295, 180, 179, 290), (290, 179, 178, 285), (285, 178, 177, 280), (280, 177, 151, 227), (450, 150, 157, 453), (453, 157, 162, 454), (454, 162, 167, 455), (455, 167, 172, 456), (456, 172, 204, 496), (496, 204, 203, 491), (491, 203, 202, 486), (486, 202, 201, 481), (481, 201, 152, 451), (225, 525, 532, 228), (228, 532, 537, 229), (229, 537, 542, 230), (230, 542, 547, 231), (231, 547, 579, 271), (271, 579, 578, 266), (266, 578, 577, 261), (261, 577, 576, 256), (256, 576, 527, 226), (526, 452, 505, 552), (552, 505, 510, 553), (553, 510, 515, 554), (554, 515, 520, 555), (555, 520, 480, 595), (595, 480, 479, 590), (590, 479, 478, 585), (585, 478, 477, 580), (580, 477, 451, 527), (300, 450, 457, 303), (303, 457, 462, 304), (304, 462, 467, 305), (305, 467, 472, 306), (306, 472, 504, 346), (346, 504, 503, 341), (341, 503, 502, 336), (336, 502, 501, 331), (331, 501, 452, 301), (525, 375, 382, 528), (528, 382, 387, 529), (529, 387, 392, 530), (530, 392, 397, 531), (531, 397, 429, 571), (571, 429, 428, 566), (566, 428, 427, 561), (561, 427, 426, 556), (556, 426, 377, 526), (376, 302, 355, 402), (402, 355, 360, 403), (403, 360, 365, 404), (404, 365, 370, 405), (405, 370, 330, 445), (445, 330, 329, 440), (440, 329, 328, 435), (435, 328, 327, 430), (430, 327, 301, 377), (0, 300, 307, 3), (3, 307, 312, 4), (4, 312, 317, 5), (5, 317, 322, 6), (6, 322, 354, 46), (46, 354, 353, 41), (41, 353, 352, 36), (36, 352, 351, 31), (31, 351, 302, 1), (375, 76, 106, 378), (378, 106, 111, 379), (379, 111, 116, 380), (380, 116, 121, 381), (381, 121, 81, 421), (421, 81, 80, 416), (416, 80, 79, 411), (411, 79, 78, 406), (406, 78, 75, 376), (150, 450, 300, 0)])
me_cube_001.polygons.foreach_set('material_index', [0, 1, 0, 0, 0, 0, 0, 0, 0, 0, 0, 0, 0, 0, 0, 0, 0, 0, 0, 0, 0, 0, 0, 0, 0, 0, 0, 0, 0, 0, 0, 0, 0, 0, 0, 0, 0, 0, 0, 0, 0, 0, 0, 0, 0, 0, 0, 0, 0, 0, 0, 0, 0, 0, 0, 0, 0, 0, 0, 0, 0, 0, 0, 0, 0, 0, 0, 0, 0, 0, 0, 0, 0, 0, 0, 0, 0, 0, 0, 0, 0, 0, 0, 0, 0, 0, 0, 0, 0, 0, 0, 0, 0, 0, 0, 0, 0, 0, 0, 0, 0, 0, 0, 0, 0, 0, 0, 0, 0, 0, 0, 0, 0, 0, 0, 0, 0, 0, 0, 0, 0, 0, 0, 0, 0, 0, 0, 0, 0, 0, 0, 0, 0, 0, 0, 0, 0, 0, 0, 0, 0, 0, 0, 0, 0, 0, 0, 0, 0, 0, 0, 0, 0, 0, 0, 0, 0, 0, 0, 0, 0, 0, 0, 0, 0, 0, 0, 0, 0, 0, 0, 0, 0, 0, 0, 0, 0, 0, 0, 0, 0, 0, 0, 0, 0, 0, 0, 0, 0, 0, 0, 0, 0, 0, 0, 0, 0, 0, 0, 0, 0, 0, 0, 0, 0, 0, 0, 0, 0, 0, 0, 0, 0, 0, 0, 0, 0, 0, 0, 0, 0, 0, 0, 0, 0, 0, 0, 0, 0, 0, 0, 0, 0, 0, 0, 0, 0, 0, 0, 0, 0, 0, 0, 0, 0, 0, 0, 0, 0, 0, 0, 0, 0, 0, 0, 0, 0, 0, 0, 0, 0, 0, 0, 0, 0, 0, 0, 0, 0, 0, 0, 0, 0, 0, 0, 0, 0, 0, 0, 0, 0, 0, 0, 0, 0, 0, 0, 0, 0, 0, 0, 0, 0, 0, 0, 0, 0, 0, 0, 0, 0, 0, 0, 0, 0, 0, 0, 0, 0, 0, 0, 0, 0, 0, 0, 0, 0, 0, 0, 0, 0, 0, 0, 0, 0, 0, 0, 0, 0, 0, 0, 0, 0, 0, 0, 0, 0, 0, 0, 0, 0, 0, 0, 0, 0, 0, 0, 0, 0, 0, 0, 0, 0, 0, 0, 0, 0, 0, 0, 0, 0, 0, 0, 0, 0, 0, 0, 0, 0, 0, 0, 0, 0, 0, 0, 0, 0, 0, 0, 0, 0, 0, 0, 0, 0, 0, 0, 0, 0, 0, 0, 0, 0, 0, 0, 0, 0, 0, 0, 0, 0, 0, 0, 0, 0, 0, 0, 0, 0, 0, 0, 0, 0, 0, 0, 0, 0, 0, 0, 0, 0, 0, 0, 0, 0, 0, 0, 0, 0, 0, 0, 0, 0, 0, 0, 0, 0, 0, 0, 0, 0, 0, 0, 0, 0, 0, 0, 0, 0, 0, 0, 0, 0, 0, 0, 0, 0, 0, 0, 0, 0, 0, 0, 0, 0, 0, 0, 0, 0, 0, 0, 0, 0, 0, 0, 0, 0, 0, 0, 0, 0, 0, 0, 0, 0, 0, 0, 0, 0, 0, 0, 0, 0, 0, 0, 0, 0, 0, 0, 0, 0, 0, 0, 0, 0, 0, 0, 0, 0, 0, 0, 0, 0, 0, 0, 0, 0, 0, 0, 0, 0, 0, 0, 0, 0, 0, 0, 0, 0, 0, 0, 0, 0, 0, 0, 0, 0, 0, 0, 0, 0, 0, 0, 0, 0, 0, 0, 0, 0, 0, 0, 0, 0, 0, 0, 0, 0, 0, 0, 0, 0, 0, 0, 0, 0, 0, 0, 0, 0, 0, 0, 0, 0, 0, 0, 0, 0, 0, 0, 0, 0, 0, 0, 0, 0, 0, 0, 0, 0, 0, 0, 0, 0, 0, 0, 0, 0, 0, 0, 0, 0, 0])
_uv = me_cube_001.uv_layers.new(name='UVMap')
_uv.uv.foreach_set('vector', [0.3799, 0.7549, 0.6201, 0.7549, 0.6201, 0.9951, 0.3799, 0.9951, 1.0, 0.0003403, 1.001, 0.9992, 0.0005528, 1.0, 8.419e-05, -0.0001061, 0.6299, 0.5049, 0.8701, 0.5049, 0.8701, 0.7451, 0.6299, 0.7451, 0.3799, 0.004856, 0.6201, 0.004856, 0.6201, 0.2451, 0.3799, 0.2451, 0.3799, 0.2549, 0.6201, 0.2549, 0.6201, 0.4951, 0.3799, 0.4951, 0.1299, 0.7451, 0.1299, 0.746, 0.129, 0.746, 0.129, 0.7451, 0.1299, 0.746, 0.1299, 0.7468, 0.129, 0.7469, 0.129, 0.746, 0.1299, 0.7468, 0.1299, 0.7476, 0.129, 0.7476, 0.129, 0.7469, 0.1299, 0.7476, 0.1299, 0.7483, 0.129, 0.7482, 0.129, 0.7476, 0.1299, 0.7483, 0.1299, 0.75, 0.129, 0.75, 0.129, 0.7482, 0.129, 0.7451, 0.129, 0.746, 0.1282, 0.746, 0.1282, 0.7451, 0.129, 0.746, 0.129, 0.7469, 0.1282, 0.7468, 0.1282, 0.746, 0.129, 0.7469, 0.129, 0.7476, 0.1282, 0.7475, 0.1282, 0.7468, 0.129, 0.7476, 0.129, 0.7482, 0.1282, 0.7481, 0.1282, 0.7475, 0.129, 0.7482, 0.129, 0.75, 0.1282, 0.75, 0.1282, 0.7481, 0.1282, 0.7451, 0.1282, 0.746, 0.1274, 0.746, 0.1274, 0.7451, 0.1282, 0.746, 0.1282, 0.7468, 0.1275, 0.7468, 0.1274, 0.746, 0.1282, 0.7468, 0.1282, 0.7475, 0.1275, 0.7475, 0.1275, 0.7468, 0.1282, 0.7475, 0.1282, 0.7481, 0.1276, 0.748, 0.1275, 0.7475, 0.1282, 0.7481, 0.1282, 0.75, 0.1276, 0.75, 0.1276, 0.748, 0.1274, 0.7451, 0.1274, 0.746, 0.1268, 0.746, 0.1267, 0.7451, 0.1274, 0.746, 0.1275, 0.7468, 0.1269, 0.7468, 0.1268, 0.746, 0.1275, 0.7468, 0.1275, 0.7475, 0.127, 0.7474, 0.1269, 0.7468, 0.1275, 0.7475, 0.1276, 0.748, 0.1272, 0.7478, 0.127, 0.7474, 0.1276, 0.748, 0.1276, 0.75, 0.1272, 0.75, 0.1272, 0.7478, 0.3799, 0.9951, 0.3799, 0.996, 0.379, 0.996, 0.379, 0.9951, 0.3799, 0.996, 0.3799, 0.9968, 0.379, 0.9969, 0.379, 0.996, 0.3799, 0.9968, 0.3799, 0.9976, 0.379, 0.9976, 0.379, 0.9969, 0.3799, 0.9976, 0.3799, 1.0, 0.379, 1.0, 0.379, 0.9976, 0.3799, 0.0, 0.3799, 0.001735, 0.379, 0.001758, 0.379, 0.0, 0.379, 0.9951, 0.379, 0.996, 0.3782, 0.996, 0.3782, 0.9951, 0.379, 0.996, 0.379, 0.9969, 0.3782, 0.9968, 0.3782, 0.996, 0.379, 0.9969, 0.379, 0.9976, 0.3782, 0.9975, 0.3782, 0.9968, 0.379, 0.9976, 0.379, 1.0, 0.3782, 1.0, 0.3782, 0.9975, 0.379, 0.0, 0.379, 0.001758, 0.3782, 0.001869, 0.3782, 0.0, 0.3782, 0.9951, 0.3782, 0.996, 0.3774, 0.996, 0.3774, 0.9951, 0.3782, 0.996, 0.3782, 0.9968, 0.3775, 0.9968, 0.3774, 0.996, 0.3782, 0.9968, 0.3782, 0.9975, 0.3775, 0.9975, 0.3775, 0.9968, 0.3782, 0.9975, 0.3782, 1.0, 0.3776, 1.0, 0.3775, 0.9975, 0.3782, 0.0, 0.3782, 0.001869, 0.3776, 0.002022, 0.3776, 0.0, 0.3774, 0.9951, 0.3774, 0.996, 0.375, 0.996, 0.375, 0.9951, 0.3774, 0.996, 0.3775, 0.9968, 0.375, 0.9968, 0.375, 0.996, 0.3775, 0.9968, 0.3775, 0.9975, 0.375, 0.9974, 0.375, 0.9968, 0.3775, 0.9975, 0.3776, 1.0, 0.375, 0.9978, 0.375, 0.9974, 0.3776, 0.0, 0.3776, 0.002022, 0.375, 0.002159, 0.375, 0.0, 0.3799, 0.004856, 0.379, 0.004856, 0.379, 0.003992, 0.3799, 0.004012, 0.379, 0.004856, 0.3782, 0.004856, 0.3781, 0.003988, 0.379, 0.003992, 0.3782, 0.004856, 0.3774, 0.004856, 0.3774, 0.003993, 0.3781, 0.003988, 0.3774, 0.004856, 0.375, 0.004856, 0.375, 0.003999, 0.3774, 0.003993, 0.125, 0.7451, 0.1267, 0.7451, 0.1268, 0.746, 0.125, 0.746, 0.3799, 0.004012, 0.379, 0.003992, 0.379, 0.003154, 0.3799, 0.003195, 0.379, 0.003992, 0.3781, 0.003988, 0.3782, 0.003163, 0.379, 0.003154, 0.3781, 0.003988, 0.3774, 0.003993, 0.3775, 0.003199, 0.3782, 0.003163, 0.3774, 0.003993, 0.375, 0.003999, 0.375, 0.003232, 0.3775, 0.003199, 0.125, 0.746, 0.1268, 0.746, 0.1269, 0.7468, 0.125, 0.7468, 0.3799, 0.003195, 0.379, 0.003154, 0.379, 0.002403, 0.3799, 0.002428, 0.379, 0.003154, 0.3782, 0.003163, 0.3782, 0.002453, 0.379, 0.002403, 0.3782, 0.003163, 0.3775, 0.003199, 0.3775, 0.002543, 0.3782, 0.002453, 0.3775, 0.003199, 0.375, 0.003232, 0.375, 0.002617, 0.3775, 0.002543, 0.125, 0.7468, 0.1269, 0.7468, 0.127, 0.7474, 0.125, 0.7474, 0.3799, 0.002428, 0.379, 0.002403, 0.379, 0.001758, 0.3799, 0.001735, 0.379, 0.002403, 0.3782, 0.002453, 0.3782, 0.001869, 0.379, 0.001758, 0.3782, 0.002453, 0.3775, 0.002543, 0.3776, 0.002022, 0.3782, 0.001869, 0.3775, 0.002543, 0.375, 0.002617, 0.375, 0.002159, 0.3776, 0.002022, 0.125, 0.7474, 0.127, 0.7474, 0.1272, 0.7478, 0.125, 0.7478, 0.1272, 0.7478, 0.1272, 0.75, 0.125, 0.7478, 0.6201, 0.9951, 0.621, 0.9951, 0.621, 0.996, 0.6201, 0.996, 0.621, 0.9951, 0.6218, 0.9951, 0.6219, 0.996, 0.621, 0.996, 0.6218, 0.9951, 0.6226, 0.9951, 0.6226, 0.996, 0.6219, 0.996, 0.6226, 0.9951, 0.6233, 0.9951, 0.6232, 0.996, 0.6226, 0.996, 0.6233, 0.9951, 0.625, 0.9951, 0.625, 0.996, 0.6232, 0.996, 0.6201, 0.996, 0.621, 0.996, 0.621, 0.9968, 0.6201, 0.9968, 0.621, 0.996, 0.6219, 0.996, 0.6218, 0.9968, 0.621, 0.9968, 0.6219, 0.996, 0.6226, 0.996, 0.6225, 0.9968, 0.6218, 0.9968, 0.6226, 0.996, 0.6232, 0.996, 0.6231, 0.9968, 0.6225, 0.9968, 0.6232, 0.996, 0.625, 0.996, 0.625, 0.9968, 0.6231, 0.9968, 0.6201, 0.9968, 0.621, 0.9968, 0.621, 0.9976, 0.6201, 0.9976, 0.621, 0.9968, 0.6218, 0.9968, 0.6218, 0.9975, 0.621, 0.9976, 0.6218, 0.9968, 0.6225, 0.9968, 0.6225, 0.9975, 0.6218, 0.9975, 0.6225, 0.9968, 0.6231, 0.9968, 0.623, 0.9974, 0.6225, 0.9975, 0.6231, 0.9968, 0.625, 0.9968, 0.625, 0.9974, 0.623, 0.9974, 0.6201, 0.9976, 0.621, 0.9976, 0.621, 1.0, 0.6201, 1.0, 0.621, 0.9976, 0.6218, 0.9975, 0.6218, 1.0, 0.621, 1.0, 0.6218, 0.9975, 0.6225, 0.9975, 0.6224, 1.0, 0.6218, 1.0, 0.6225, 0.9975, 0.623, 0.9974, 0.6228, 1.0, 0.6224, 1.0, 0.623, 0.9974, 0.625, 0.9974, 0.625, 1.0, 0.6228, 1.0, 0.8701, 0.7451, 0.871, 0.7451, 0.871, 0.746, 0.8701, 0.746, 0.871, 0.7451, 0.8718, 0.7451, 0.8719, 0.746, 0.871, 0.746, 0.8718, 0.7451, 0.8726, 0.7451, 0.8726, 0.746, 0.8719, 0.746, 0.8726, 0.7451, 0.875, 0.7451, 0.875, 0.746, 0.8726, 0.746, 0.625, 0.004856, 0.6233, 0.004856, 0.6232, 0.003997, 0.625, 0.003999, 0.8701, 0.746, 0.871, 0.746, 0.871, 0.7468, 0.8701, 0.7468, 0.871, 0.746, 0.8719, 0.746, 0.8718, 0.7468, 0.871, 0.7468, 0.8719, 0.746, 0.8726, 0.746, 0.8725, 0.7468, 0.8718, 0.7468, 0.8726, 0.746, 0.875, 0.746, 0.875, 0.7468, 0.8725, 0.7468, 0.625, 0.003999, 0.6232, 0.003997, 0.6231, 0.00323, 0.625, 0.003232, 0.8701, 0.7468, 0.871, 0.7468, 0.871, 0.7476, 0.8701, 0.7476, 0.871, 0.7468, 0.8718, 0.7468, 0.8718, 0.7475, 0.871, 0.7476, 0.8718, 0.7468, 0.8725, 0.7468, 0.8725, 0.7475, 0.8718, 0.7475, 0.8725, 0.7468, 0.875, 0.7468, 0.875, 0.7474, 0.8725, 0.7475, 0.625, 0.003232, 0.6231, 0.00323, 0.623, 0.002617, 0.625, 0.002617, 0.8701, 0.7476, 0.871, 0.7476, 0.871, 0.75, 0.8701, 0.75, 0.871, 0.7476, 0.8718, 0.7475, 0.8718, 0.75, 0.871, 0.75, 0.8718, 0.7475, 0.8725, 0.7475, 0.8724, 0.75, 0.8718, 0.75, 0.8725, 0.7475, 0.875, 0.7474, 0.875, 0.7478, 0.8724, 0.75, 0.625, 0.002617, 0.623, 0.002617, 0.6228, 0.002159, 0.625, 0.002159, 0.6201, 0.004856, 0.6201, 0.004012, 0.621, 0.003984, 0.621, 0.004856, 0.6201, 0.004012, 0.6201, 0.003195, 0.621, 0.003149, 0.621, 0.003984, 0.6201, 0.003195, 0.6201, 0.002428, 0.621, 0.002405, 0.621, 0.003149, 0.6201, 0.002428, 0.6201, 0.001735, 0.621, 0.001762, 0.621, 0.002405, 0.6201, 0.001735, 0.6201, 0.0, 0.621, 0.0, 0.621, 0.001762, 0.621, 0.004856, 0.621, 0.003984, 0.6218, 0.003979, 0.6218, 0.004856, 0.621, 0.003984, 0.621, 0.003149, 0.6218, 0.003156, 0.6218, 0.003979, 0.621, 0.003149, 0.621, 0.002405, 0.6218, 0.002453, 0.6218, 0.003156, 0.621, 0.002405, 0.621, 0.001762, 0.6218, 0.001872, 0.6218, 0.002453, 0.621, 0.001762, 0.621, 0.0, 0.6218, 0.0, 0.6218, 0.001872, 0.6218, 0.004856, 0.6218, 0.003979, 0.6226, 0.003987, 0.6226, 0.004856, 0.6218, 0.003979, 0.6218, 0.003156, 0.6225, 0.003194, 0.6226, 0.003987, 0.6218, 0.003156, 0.6218, 0.002453, 0.6225, 0.002541, 0.6225, 0.003194, 0.6218, 0.002453, 0.6218, 0.001872, 0.6224, 0.002022, 0.6225, 0.002541, 0.6218, 0.001872, 0.6218, 0.0, 0.6224, 0.0, 0.6224, 0.002022, 0.6226, 0.004856, 0.6226, 0.003987, 0.6232, 0.003997, 0.6233, 0.004856, 0.6226, 0.003987, 0.6225, 0.003194, 0.6231, 0.00323, 0.6232, 0.003997, 0.6225, 0.003194, 0.6225, 0.002541, 0.623, 0.002617, 0.6231, 0.00323, 0.6225, 0.002541, 0.6224, 0.002022, 0.6228, 0.002159, 0.623, 0.002617, 0.6224, 0.002022, 0.6224, 0.0, 0.6228, 0.0, 0.6228, 0.002159, 0.6228, 0.0, 0.625, 0.002159, 0.6228, 0.002159, 0.1299, 0.5049, 0.129, 0.5049, 0.129, 0.504, 0.1299, 0.504, 0.129, 0.5049, 0.1282, 0.5049, 0.1281, 0.504, 0.129, 0.504, 0.1282, 0.5049, 0.1274, 0.5049, 0.1274, 0.504, 0.1281, 0.504, 0.1274, 0.5049, 0.1267, 0.5049, 0.1268, 0.504, 0.1274, 0.504, 0.1267, 0.5049, 0.125, 0.5049, 0.125, 0.504, 0.1268, 0.504, 0.1299, 0.504, 0.129, 0.504, 0.129, 0.5032, 0.1299, 0.5032, 0.129, 0.504, 0.1281, 0.504, 0.1282, 0.5032, 0.129, 0.5032, 0.1281, 0.504, 0.1274, 0.504, 0.1275, 0.5032, 0.1282, 0.5032, 0.1274, 0.504, 0.1268, 0.504, 0.1269, 0.5032, 0.1275, 0.5032, 0.1268, 0.504, 0.125, 0.504, 0.125, 0.5032, 0.1269, 0.5032, 0.1299, 0.5032, 0.129, 0.5032, 0.129, 0.5024, 0.1299, 0.5024, 0.129, 0.5032, 0.1282, 0.5032, 0.1282, 0.5025, 0.129, 0.5024, 0.1282, 0.5032, 0.1275, 0.5032, 0.1275, 0.5025, 0.1282, 0.5025, 0.1275, 0.5032, 0.1269, 0.5032, 0.127, 0.5026, 0.1275, 0.5025, 0.1269, 0.5032, 0.125, 0.5032, 0.125, 0.5026, 0.127, 0.5026, 0.1299, 0.5024, 0.129, 0.5024, 0.129, 0.5018, 0.1299, 0.5017, 0.129, 0.5024, 0.1282, 0.5025, 0.1282, 0.5019, 0.129, 0.5018, 0.1282, 0.5025, 0.1275, 0.5025, 0.1276, 0.502, 0.1282, 0.5019, 0.1275, 0.5025, 0.127, 0.5026, 0.1272, 0.5022, 0.1276, 0.502, 0.127, 0.5026, 0.125, 0.5026, 0.125, 0.5022, 0.1272, 0.5022, 0.3799, 0.2451, 0.3799, 0.246, 0.379, 0.246, 0.379, 0.2451, 0.3799, 0.246, 0.3799, 0.2468, 0.379, 0.2469, 0.379, 0.246, 0.3799, 0.2468, 0.3799, 0.2476, 0.379, 0.2476, 0.379, 0.2469, 0.3799, 0.2476, 0.3799, 0.2483, 0.379, 0.2482, 0.379, 0.2476, 0.3799, 0.2483, 0.3799, 0.2517, 0.379, 0.2518, 0.379, 0.2482, 0.379, 0.2451, 0.379, 0.246, 0.3782, 0.246, 0.3782, 0.2451, 0.379, 0.246, 0.379, 0.2469, 0.3782, 0.2468, 0.3782, 0.246, 0.379, 0.2469, 0.379, 0.2476, 0.3782, 0.2475, 0.3782, 0.2468, 0.379, 0.2476, 0.379, 0.2482, 0.3782, 0.2481, 0.3782, 0.2475, 0.379, 0.2482, 0.379, 0.2518, 0.3782, 0.2519, 0.3782, 0.2481, 0.3782, 0.2451, 0.3782, 0.246, 0.3774, 0.246, 0.3774, 0.2451, 0.3782, 0.246, 0.3782, 0.2468, 0.3775, 0.2468, 0.3774, 0.246, 0.3782, 0.2468, 0.3782, 0.2475, 0.3775, 0.2475, 0.3775, 0.2468, 0.3782, 0.2475, 0.3782, 0.2481, 0.3776, 0.248, 0.3775, 0.2475, 0.3782, 0.2481, 0.3782, 0.2519, 0.3776, 0.252, 0.3776, 0.248, 0.3774, 0.2451, 0.3774, 0.246, 0.375, 0.246, 0.375, 0.2451, 0.3774, 0.246, 0.3775, 0.2468, 0.375, 0.2468, 0.375, 0.246, 0.3775, 0.2468, 0.3775, 0.2475, 0.375, 0.2474, 0.375, 0.2468, 0.3775, 0.2475, 0.3776, 0.248, 0.375, 0.2478, 0.375, 0.2474, 0.3776, 0.248, 0.3776, 0.252, 0.375, 0.2522, 0.375, 0.2478, 0.3799, 0.2549, 0.379, 0.2549, 0.379, 0.254, 0.3799, 0.254, 0.379, 0.2549, 0.3782, 0.2549, 0.3781, 0.254, 0.379, 0.254, 0.3782, 0.2549, 0.3774, 0.2549, 0.3774, 0.254, 0.3781, 0.254, 0.3774, 0.2549, 0.375, 0.2549, 0.375, 0.254, 0.3774, 0.254, 0.1299, 0.5, 0.1299, 0.5017, 0.129, 0.5018, 0.129, 0.5, 0.3799, 0.254, 0.379, 0.254, 0.379, 0.2532, 0.3799, 0.2532, 0.379, 0.254, 0.3781, 0.254, 0.3782, 0.2532, 0.379, 0.2532, 0.3781, 0.254, 0.3774, 0.254, 0.3775, 0.2532, 0.3782, 0.2532, 0.3774, 0.254, 0.375, 0.254, 0.375, 0.2532, 0.3775, 0.2532, 0.129, 0.5, 0.129, 0.5018, 0.1282, 0.5019, 0.1282, 0.5, 0.3799, 0.2532, 0.379, 0.2532, 0.379, 0.2524, 0.3799, 0.2524, 0.379, 0.2532, 0.3782, 0.2532, 0.3782, 0.2525, 0.379, 0.2524, 0.3782, 0.2532, 0.3775, 0.2532, 0.3775, 0.2525, 0.3782, 0.2525, 0.3775, 0.2532, 0.375, 0.2532, 0.375, 0.2526, 0.3775, 0.2525, 0.1282, 0.5, 0.1282, 0.5019, 0.1276, 0.502, 0.1276, 0.5, 0.3799, 0.2524, 0.379, 0.2524, 0.379, 0.2518, 0.3799, 0.2517, 0.379, 0.2524, 0.3782, 0.2525, 0.3782, 0.2519, 0.379, 0.2518, 0.3782, 0.2525, 0.3775, 0.2525, 0.3776, 0.252, 0.3782, 0.2519, 0.3775, 0.2525, 0.375, 0.2526, 0.375, 0.2522, 0.3776, 0.252, 0.1276, 0.5, 0.1276, 0.502, 0.1272, 0.5022, 0.1272, 0.5, 0.1272, 0.5022, 0.125, 0.5022, 0.1272, 0.5, 0.8701, 0.5049, 0.8701, 0.504, 0.871, 0.504, 0.871, 0.5049, 0.8701, 0.504, 0.8701, 0.5032, 0.871, 0.5031, 0.871, 0.504, 0.8701, 0.5032, 0.8701, 0.5024, 0.871, 0.5024, 0.871, 0.5031, 0.8701, 0.5024, 0.8701, 0.5, 0.871, 0.5, 0.871, 0.5024, 0.625, 0.2549, 0.6233, 0.2549, 0.6232, 0.254, 0.625, 0.254, 0.871, 0.5049, 0.871, 0.504, 0.8718, 0.504, 0.8718, 0.5049, 0.871, 0.504, 0.871, 0.5031, 0.8718, 0.5032, 0.8718, 0.504, 0.871, 0.5031, 0.871, 0.5024, 0.8718, 0.5025, 0.8718, 0.5032, 0.871, 0.5024, 0.871, 0.5, 0.8718, 0.5, 0.8718, 0.5025, 0.625, 0.254, 0.6232, 0.254, 0.6231, 0.2532, 0.625, 0.2532, 0.8718, 0.5049, 0.8718, 0.504, 0.8726, 0.504, 0.8726, 0.5049, 0.8718, 0.504, 0.8718, 0.5032, 0.8725, 0.5032, 0.8726, 0.504, 0.8718, 0.5032, 0.8718, 0.5025, 0.8725, 0.5025, 0.8725, 0.5032, 0.8718, 0.5025, 0.8718, 0.5, 0.8724, 0.5, 0.8725, 0.5025, 0.625, 0.2532, 0.6231, 0.2532, 0.623, 0.2526, 0.625, 0.2526, 0.8726, 0.5049, 0.8726, 0.504, 0.875, 0.504, 0.875, 0.5049, 0.8726, 0.504, 0.8725, 0.5032, 0.875, 0.5032, 0.875, 0.504, 0.8725, 0.5032, 0.8725, 0.5025, 0.875, 0.5026, 0.875, 0.5032, 0.8725, 0.5025, 0.8724, 0.5, 0.875, 0.5022, 0.875, 0.5026, 0.625, 0.2526, 0.623, 0.2526, 0.6228, 0.2522, 0.625, 0.25, 0.6201, 0.2549, 0.6201, 0.254, 0.621, 0.254, 0.621, 0.2549, 0.6201, 0.254, 0.6201, 0.2532, 0.621, 0.2531, 0.621, 0.254, 0.6201, 0.2532, 0.6201, 0.2524, 0.621, 0.2524, 0.621, 0.2531, 0.6201, 0.2524, 0.6201, 0.2517, 0.621, 0.2518, 0.621, 0.2524, 0.6201, 0.2517, 0.6201, 0.2483, 0.621, 0.2482, 0.621, 0.2518, 0.621, 0.2549, 0.621, 0.254, 0.6218, 0.254, 0.6218, 0.2549, 0.621, 0.254, 0.621, 0.2531, 0.6218, 0.2532, 0.6218, 0.254, 0.621, 0.2531, 0.621, 0.2524, 0.6218, 0.2525, 0.6218, 0.2532, 0.621, 0.2524, 0.621, 0.2518, 0.6218, 0.2519, 0.6218, 0.2525, 0.621, 0.2518, 0.621, 0.2482, 0.6218, 0.2481, 0.6218, 0.2519, 0.6218, 0.2549, 0.6218, 0.254, 0.6226, 0.254, 0.6226, 0.2549, 0.6218, 0.254, 0.6218, 0.2532, 0.6225, 0.2532, 0.6226, 0.254, 0.6218, 0.2532, 0.6218, 0.2525, 0.6225, 0.2525, 0.6225, 0.2532, 0.6218, 0.2525, 0.6218, 0.2519, 0.6224, 0.252, 0.6225, 0.2525, 0.6218, 0.2519, 0.6218, 0.2481, 0.6224, 0.248, 0.6224, 0.252, 0.6226, 0.2549, 0.6226, 0.254, 0.6232, 0.254, 0.6233, 0.2549, 0.6226, 0.254, 0.6225, 0.2532, 0.6231, 0.2532, 0.6232, 0.254, 0.6225, 0.2532, 0.6225, 0.2525, 0.623, 0.2526, 0.6231, 0.2532, 0.6225, 0.2525, 0.6224, 0.252, 0.6228, 0.2522, 0.623, 0.2526, 0.6224, 0.252, 0.6224, 0.248, 0.6228, 0.2478, 0.6228, 0.2522, 0.6201, 0.2451, 0.621, 0.2451, 0.621, 0.246, 0.6201, 0.246, 0.621, 0.2451, 0.6218, 0.2451, 0.6219, 0.246, 0.621, 0.246, 0.6218, 0.2451, 0.6226, 0.2451, 0.6226, 0.246, 0.6219, 0.246, 0.6226, 0.2451, 0.6233, 0.2451, 0.6232, 0.246, 0.6226, 0.246, 0.6233, 0.2451, 0.625, 0.2451, 0.625, 0.246, 0.6232, 0.246, 0.6201, 0.246, 0.621, 0.246, 0.621, 0.2468, 0.6201, 0.2468, 0.621, 0.246, 0.6219, 0.246, 0.6218, 0.2468, 0.621, 0.2468, 0.6219, 0.246, 0.6226, 0.246, 0.6225, 0.2468, 0.6218, 0.2468, 0.6226, 0.246, 0.6232, 0.246, 0.6231, 0.2468, 0.6225, 0.2468, 0.6232, 0.246, 0.625, 0.246, 0.625, 0.2468, 0.6231, 0.2468, 0.6201, 0.2468, 0.621, 0.2468, 0.621, 0.2476, 0.6201, 0.2476, 0.621, 0.2468, 0.6218, 0.2468, 0.6218, 0.2475, 0.621, 0.2476, 0.6218, 0.2468, 0.6225, 0.2468, 0.6225, 0.2475, 0.6218, 0.2475, 0.6225, 0.2468, 0.6231, 0.2468, 0.623, 0.2474, 0.6225, 0.2475, 0.6231, 0.2468, 0.625, 0.2468, 0.625, 0.2474, 0.623, 0.2474, 0.6201, 0.2476, 0.621, 0.2476, 0.621, 0.2482, 0.6201, 0.2483, 0.621, 0.2476, 0.6218, 0.2475, 0.6218, 0.2481, 0.621, 0.2482, 0.6218, 0.2475, 0.6225, 0.2475, 0.6224, 0.248, 0.6218, 0.2481, 0.6225, 0.2475, 0.623, 0.2474, 0.6228, 0.2478, 0.6224, 0.248, 0.623, 0.2474, 0.625, 0.2474, 0.625, 0.2478, 0.6228, 0.2478, 0.625, 0.2478, 0.6228, 0.2481, 0.6228, 0.2478, 0.3701, 0.7451, 0.371, 0.7451, 0.371, 0.746, 0.3701, 0.746, 0.371, 0.7451, 0.3718, 0.7451, 0.3719, 0.746, 0.371, 0.746, 0.3718, 0.7451, 0.3726, 0.7451, 0.3726, 0.746, 0.3719, 0.746, 0.3726, 0.7451, 0.3733, 0.7451, 0.3732, 0.746, 0.3726, 0.746, 0.3733, 0.7451, 0.3767, 0.7451, 0.3768, 0.746, 0.3732, 0.746, 0.3701, 0.746, 0.371, 0.746, 0.371, 0.7468, 0.3701, 0.7468, 0.371, 0.746, 0.3719, 0.746, 0.3718, 0.7468, 0.371, 0.7468, 0.3719, 0.746, 0.3726, 0.746, 0.3725, 0.7468, 0.3718, 0.7468, 0.3726, 0.746, 0.3732, 0.746, 0.3731, 0.7468, 0.3725, 0.7468, 0.3732, 0.746, 0.3768, 0.746, 0.3769, 0.7468, 0.3731, 0.7468, 0.3701, 0.7468, 0.371, 0.7468, 0.371, 0.7476, 0.3701, 0.7476, 0.371, 0.7468, 0.3718, 0.7468, 0.3718, 0.7475, 0.371, 0.7476, 0.3718, 0.7468, 0.3725, 0.7468, 0.3725, 0.7475, 0.3718, 0.7475, 0.3725, 0.7468, 0.3731, 0.7468, 0.373, 0.7474, 0.3725, 0.7475, 0.3731, 0.7468, 0.3769, 0.7468, 0.377, 0.7474, 0.373, 0.7474, 0.3701, 0.7476, 0.371, 0.7476, 0.371, 0.7482, 0.3701, 0.7483, 0.371, 0.7476, 0.3718, 0.7475, 0.3718, 0.7481, 0.371, 0.7482, 0.3718, 0.7475, 0.3725, 0.7475, 0.3724, 0.748, 0.3718, 0.7481, 0.3725, 0.7475, 0.373, 0.7474, 0.3728, 0.7478, 0.3724, 0.748, 0.373, 0.7474, 0.377, 0.7474, 0.3772, 0.7478, 0.3728, 0.7478, 0.3799, 0.7451, 0.3799, 0.746, 0.379, 0.746, 0.379, 0.7451, 0.3799, 0.746, 0.3799, 0.7468, 0.379, 0.7469, 0.379, 0.746, 0.3799, 0.7468, 0.3799, 0.7476, 0.379, 0.7476, 0.379, 0.7469, 0.3799, 0.7476, 0.3799, 0.7483, 0.379, 0.7482, 0.379, 0.7476, 0.3799, 0.7483, 0.3799, 0.7517, 0.379, 0.7518, 0.379, 0.7482, 0.379, 0.7451, 0.379, 0.746, 0.3782, 0.746, 0.3782, 0.7451, 0.379, 0.746, 0.379, 0.7469, 0.3782, 0.7468, 0.3782, 0.746, 0.379, 0.7469, 0.379, 0.7476, 0.3782, 0.7475, 0.3782, 0.7468, 0.379, 0.7476, 0.379, 0.7482, 0.3782, 0.7481, 0.3782, 0.7475, 0.379, 0.7482, 0.379, 0.7518, 0.3782, 0.7519, 0.3782, 0.7481, 0.3782, 0.7451, 0.3782, 0.746, 0.3774, 0.746, 0.3774, 0.7451, 0.3782, 0.746, 0.3782, 0.7468, 0.3775, 0.7468, 0.3774, 0.746, 0.3782, 0.7468, 0.3782, 0.7475, 0.3775, 0.7475, 0.3775, 0.7468, 0.3782, 0.7475, 0.3782, 0.7481, 0.3776, 0.748, 0.3775, 0.7475, 0.3782, 0.7481, 0.3782, 0.7519, 0.3776, 0.752, 0.3776, 0.748, 0.3774, 0.7451, 0.3774, 0.746, 0.3768, 0.746, 0.3767, 0.7451, 0.3774, 0.746, 0.3775, 0.7468, 0.3769, 0.7468, 0.3768, 0.746, 0.3775, 0.7468, 0.3775, 0.7475, 0.377, 0.7474, 0.3769, 0.7468, 0.3775, 0.7475, 0.3776, 0.748, 0.3772, 0.7478, 0.377, 0.7474, 0.3776, 0.748, 0.3776, 0.752, 0.375, 0.7522, 0.3772, 0.7478, 0.3799, 0.7549, 0.379, 0.7549, 0.379, 0.754, 0.3799, 0.754, 0.379, 0.7549, 0.3782, 0.7549, 0.3781, 0.754, 0.379, 0.754, 0.3782, 0.7549, 0.3774, 0.7549, 0.3774, 0.754, 0.3781, 0.754, 0.3774, 0.7549, 0.375, 0.7549, 0.375, 0.754, 0.3774, 0.754, 0.3701, 0.75, 0.3701, 0.7483, 0.371, 0.7482, 0.371, 0.75, 0.3799, 0.754, 0.379, 0.754, 0.379, 0.7532, 0.3799, 0.7532, 0.379, 0.754, 0.3781, 0.754, 0.3782, 0.7532, 0.379, 0.7532, 0.3781, 0.754, 0.3774, 0.754, 0.3775, 0.7532, 0.3782, 0.7532, 0.3774, 0.754, 0.375, 0.754, 0.375, 0.7532, 0.3775, 0.7532, 0.371, 0.75, 0.371, 0.7482, 0.3718, 0.7481, 0.3718, 0.75, 0.3799, 0.7532, 0.379, 0.7532, 0.379, 0.7524, 0.3799, 0.7524, 0.379, 0.7532, 0.3782, 0.7532, 0.3782, 0.7525, 0.379, 0.7524, 0.3782, 0.7532, 0.3775, 0.7532, 0.3775, 0.7525, 0.3782, 0.7525, 0.3775, 0.7532, 0.375, 0.7532, 0.375, 0.7526, 0.3775, 0.7525, 0.3718, 0.75, 0.3718, 0.7481, 0.3724, 0.748, 0.3724, 0.75, 0.3799, 0.7524, 0.379, 0.7524, 0.379, 0.7518, 0.3799, 0.7517, 0.379, 0.7524, 0.3782, 0.7525, 0.3782, 0.7519, 0.379, 0.7518, 0.3782, 0.7525, 0.3775, 0.7525, 0.3776, 0.752, 0.3782, 0.7519, 0.3775, 0.7525, 0.375, 0.7526, 0.375, 0.7522, 0.3776, 0.752, 0.3724, 0.75, 0.3724, 0.748, 0.3728, 0.7478, 0.3728, 0.75, 0.3728, 0.7478, 0.3731, 0.7478, 0.3728, 0.75, 0.6299, 0.7451, 0.6299, 0.746, 0.629, 0.746, 0.629, 0.7451, 0.6299, 0.746, 0.6299, 0.7468, 0.629, 0.7469, 0.629, 0.746, 0.6299, 0.7468, 0.6299, 0.7476, 0.629, 0.7476, 0.629, 0.7469, 0.6299, 0.7476, 0.6299, 0.75, 0.629, 0.75, 0.629, 0.7476, 0.625, 0.7549, 0.6233, 0.7549, 0.6232, 0.754, 0.625, 0.754, 0.629, 0.7451, 0.629, 0.746, 0.6282, 0.746, 0.6282, 0.7451, 0.629, 0.746, 0.629, 0.7469, 0.6282, 0.7468, 0.6282, 0.746, 0.629, 0.7469, 0.629, 0.7476, 0.6282, 0.7475, 0.6282, 0.7468, 0.629, 0.7476, 0.629, 0.75, 0.6282, 0.75, 0.6282, 0.7475, 0.625, 0.754, 0.6232, 0.754, 0.6231, 0.7532, 0.625, 0.7532, 0.6282, 0.7451, 0.6282, 0.746, 0.6274, 0.746, 0.6274, 0.7451, 0.6282, 0.746, 0.6282, 0.7468, 0.6275, 0.7468, 0.6274, 0.746, 0.6282, 0.7468, 0.6282, 0.7475, 0.6275, 0.7475, 0.6275, 0.7468, 0.6282, 0.7475, 0.6282, 0.75, 0.6276, 0.75, 0.6275, 0.7475, 0.625, 0.7532, 0.6231, 0.7532, 0.623, 0.7526, 0.625, 0.7526, 0.6274, 0.7451, 0.6274, 0.746, 0.6268, 0.746, 0.6267, 0.7451, 0.6274, 0.746, 0.6275, 0.7468, 0.6269, 0.7468, 0.6268, 0.746, 0.6275, 0.7468, 0.6275, 0.7475, 0.627, 0.7474, 0.6269, 0.7468, 0.6275, 0.7475, 0.6276, 0.75, 0.6272, 0.75, 0.627, 0.7474, 0.625, 0.7526, 0.623, 0.7526, 0.6228, 0.7522, 0.625, 0.7522, 0.6201, 0.7549, 0.6201, 0.754, 0.621, 0.754, 0.621, 0.7549, 0.6201, 0.754, 0.6201, 0.7532, 0.621, 0.7531, 0.621, 0.754, 0.6201, 0.7532, 0.6201, 0.7524, 0.621, 0.7524, 0.621, 0.7531, 0.6201, 0.7524, 0.6201, 0.7517, 0.621, 0.7518, 0.621, 0.7524, 0.6201, 0.7517, 0.6201, 0.7483, 0.621, 0.7482, 0.621, 0.7518, 0.621, 0.7549, 0.621, 0.754, 0.6218, 0.754, 0.6218, 0.7549, 0.621, 0.754, 0.621, 0.7531, 0.6218, 0.7532, 0.6218, 0.754, 0.621, 0.7531, 0.621, 0.7524, 0.6218, 0.7525, 0.6218, 0.7532, 0.621, 0.7524, 0.621, 0.7518, 0.6218, 0.7519, 0.6218, 0.7525, 0.621, 0.7518, 0.621, 0.7482, 0.6218, 0.7481, 0.6218, 0.7519, 0.6218, 0.7549, 0.6218, 0.754, 0.6226, 0.754, 0.6226, 0.7549, 0.6218, 0.754, 0.6218, 0.7532, 0.6225, 0.7532, 0.6226, 0.754, 0.6218, 0.7532, 0.6218, 0.7525, 0.6225, 0.7525, 0.6225, 0.7532, 0.6218, 0.7525, 0.6218, 0.7519, 0.6224, 0.752, 0.6225, 0.7525, 0.6218, 0.7519, 0.6218, 0.7481, 0.6224, 0.748, 0.6224, 0.752, 0.6226, 0.7549, 0.6226, 0.754, 0.6232, 0.754, 0.6233, 0.7549, 0.6226, 0.754, 0.6225, 0.7532, 0.6231, 0.7532, 0.6232, 0.754, 0.6225, 0.7532, 0.6225, 0.7525, 0.623, 0.7526, 0.6231, 0.7532, 0.6225, 0.7525, 0.6224, 0.752, 0.6228, 0.7522, 0.623, 0.7526, 0.6224, 0.752, 0.6224, 0.748, 0.6228, 0.7478, 0.6228, 0.7522, 0.6201, 0.7451, 0.621, 0.7451, 0.621, 0.746, 0.6201, 0.746, 0.621, 0.7451, 0.6218, 0.7451, 0.6219, 0.746, 0.621, 0.746, 0.6218, 0.7451, 0.6226, 0.7451, 0.6226, 0.746, 0.6219, 0.746, 0.6226, 0.7451, 0.6233, 0.7451, 0.6232, 0.746, 0.6226, 0.746, 0.6233, 0.7451, 0.6267, 0.7451, 0.6268, 0.746, 0.6232, 0.746, 0.6201, 0.746, 0.621, 0.746, 0.621, 0.7468, 0.6201, 0.7468, 0.621, 0.746, 0.6219, 0.746, 0.6218, 0.7468, 0.621, 0.7468, 0.6219, 0.746, 0.6226, 0.746, 0.6225, 0.7468, 0.6218, 0.7468, 0.6226, 0.746, 0.6232, 0.746, 0.6231, 0.7468, 0.6225, 0.7468, 0.6232, 0.746, 0.6268, 0.746, 0.6269, 0.7468, 0.6231, 0.7468, 0.6201, 0.7468, 0.621, 0.7468, 0.621, 0.7476, 0.6201, 0.7476, 0.621, 0.7468, 0.6218, 0.7468, 0.6218, 0.7475, 0.621, 0.7476, 0.6218, 0.7468, 0.6225, 0.7468, 0.6225, 0.7475, 0.6218, 0.7475, 0.6225, 0.7468, 0.6231, 0.7468, 0.623, 0.7474, 0.6225, 0.7475, 0.6231, 0.7468, 0.6269, 0.7468, 0.627, 0.7474, 0.623, 0.7474, 0.6201, 0.7476, 0.621, 0.7476, 0.621, 0.7482, 0.6201, 0.7483, 0.621, 0.7476, 0.6218, 0.7475, 0.6218, 0.7481, 0.621, 0.7482, 0.6218, 0.7475, 0.6225, 0.7475, 0.6224, 0.748, 0.6218, 0.7481, 0.6225, 0.7475, 0.623, 0.7474, 0.6228, 0.7478, 0.6224, 0.748, 0.623, 0.7474, 0.627, 0.7474, 0.6272, 0.75, 0.6228, 0.7478, 0.625, 0.7522, 0.6228, 0.7522, 0.6228, 0.7519, 0.3701, 0.5049, 0.3701, 0.504, 0.371, 0.504, 0.371, 0.5049, 0.3701, 0.504, 0.3701, 0.5032, 0.371, 0.5031, 0.371, 0.504, 0.3701, 0.5032, 0.3701, 0.5024, 0.371, 0.5024, 0.371, 0.5031, 0.3701, 0.5024, 0.3701, 0.5017, 0.371, 0.5018, 0.371, 0.5024, 0.3701, 0.5017, 0.3701, 0.5, 0.371, 0.5, 0.371, 0.5018, 0.371, 0.5049, 0.371, 0.504, 0.3718, 0.504, 0.3718, 0.5049, 0.371, 0.504, 0.371, 0.5031, 0.3718, 0.5032, 0.3718, 0.504, 0.371, 0.5031, 0.371, 0.5024, 0.3718, 0.5025, 0.3718, 0.5032, 0.371, 0.5024, 0.371, 0.5018, 0.3718, 0.5019, 0.3718, 0.5025, 0.371, 0.5018, 0.371, 0.5, 0.3718, 0.5, 0.3718, 0.5019, 0.3718, 0.5049, 0.3718, 0.504, 0.3726, 0.504, 0.3726, 0.5049, 0.3718, 0.504, 0.3718, 0.5032, 0.3725, 0.5032, 0.3726, 0.504, 0.3718, 0.5032, 0.3718, 0.5025, 0.3725, 0.5025, 0.3725, 0.5032, 0.3718, 0.5025, 0.3718, 0.5019, 0.3724, 0.502, 0.3725, 0.5025, 0.3718, 0.5019, 0.3718, 0.5, 0.3724, 0.5, 0.3724, 0.502, 0.3726, 0.5049, 0.3726, 0.504, 0.3732, 0.504, 0.3733, 0.5049, 0.3726, 0.504, 0.3725, 0.5032, 0.3731, 0.5032, 0.3732, 0.504, 0.3725, 0.5032, 0.3725, 0.5025, 0.373, 0.5026, 0.3731, 0.5032, 0.3725, 0.5025, 0.3724, 0.502, 0.3728, 0.5022, 0.373, 0.5026, 0.3724, 0.502, 0.3724, 0.5, 0.3728, 0.5, 0.3728, 0.5022, 0.3799, 0.4951, 0.3799, 0.496, 0.379, 0.496, 0.379, 0.4951, 0.3799, 0.496, 0.3799, 0.4968, 0.379, 0.4969, 0.379, 0.496, 0.3799, 0.4968, 0.3799, 0.4976, 0.379, 0.4976, 0.379, 0.4969, 0.3799, 0.4976, 0.3799, 0.4983, 0.379, 0.4982, 0.379, 0.4976, 0.3799, 0.4983, 0.3799, 0.5017, 0.379, 0.5018, 0.379, 0.4982, 0.379, 0.4951, 0.379, 0.496, 0.3782, 0.496, 0.3782, 0.4951, 0.379, 0.496, 0.379, 0.4969, 0.3782, 0.4968, 0.3782, 0.496, 0.379, 0.4969, 0.379, 0.4976, 0.3782, 0.4975, 0.3782, 0.4968, 0.379, 0.4976, 0.379, 0.4982, 0.3782, 0.4981, 0.3782, 0.4975, 0.379, 0.4982, 0.379, 0.5018, 0.3782, 0.5019, 0.3782, 0.4981, 0.3782, 0.4951, 0.3782, 0.496, 0.3774, 0.496, 0.3774, 0.4951, 0.3782, 0.496, 0.3782, 0.4968, 0.3775, 0.4968, 0.3774, 0.496, 0.3782, 0.4968, 0.3782, 0.4975, 0.3775, 0.4975, 0.3775, 0.4968, 0.3782, 0.4975, 0.3782, 0.4981, 0.3776, 0.498, 0.3775, 0.4975, 0.3782, 0.4981, 0.3782, 0.5019, 0.3776, 0.502, 0.3776, 0.498, 0.3774, 0.4951, 0.3774, 0.496, 0.375, 0.496, 0.375, 0.4951, 0.3774, 0.496, 0.3775, 0.4968, 0.375, 0.4968, 0.375, 0.496, 0.3775, 0.4968, 0.3775, 0.4975, 0.375, 0.4974, 0.375, 0.4968, 0.3775, 0.4975, 0.3776, 0.498, 0.375, 0.4978, 0.375, 0.4974, 0.3776, 0.498, 0.3776, 0.502, 0.3772, 0.5022, 0.375, 0.4978, 0.3799, 0.5049, 0.379, 0.5049, 0.379, 0.504, 0.3799, 0.504, 0.379, 0.5049, 0.3782, 0.5049, 0.3781, 0.504, 0.379, 0.504, 0.3782, 0.5049, 0.3774, 0.5049, 0.3774, 0.504, 0.3781, 0.504, 0.3774, 0.5049, 0.3767, 0.5049, 0.3768, 0.504, 0.3774, 0.504, 0.3767, 0.5049, 0.3733, 0.5049, 0.3732, 0.504, 0.3768, 0.504, 0.3799, 0.504, 0.379, 0.504, 0.379, 0.5032, 0.3799, 0.5032, 0.379, 0.504, 0.3781, 0.504, 0.3782, 0.5032, 0.379, 0.5032, 0.3781, 0.504, 0.3774, 0.504, 0.3775, 0.5032, 0.3782, 0.5032, 0.3774, 0.504, 0.3768, 0.504, 0.3769, 0.5032, 0.3775, 0.5032, 0.3768, 0.504, 0.3732, 0.504, 0.3731, 0.5032, 0.3769, 0.5032, 0.3799, 0.5032, 0.379, 0.5032, 0.379, 0.5024, 0.3799, 0.5024, 0.379, 0.5032, 0.3782, 0.5032, 0.3782, 0.5025, 0.379, 0.5024, 0.3782, 0.5032, 0.3775, 0.5032, 0.3775, 0.5025, 0.3782, 0.5025, 0.3775, 0.5032, 0.3769, 0.5032, 0.377, 0.5026, 0.3775, 0.5025, 0.3769, 0.5032, 0.3731, 0.5032, 0.373, 0.5026, 0.377, 0.5026, 0.3799, 0.5024, 0.379, 0.5024, 0.379, 0.5018, 0.3799, 0.5017, 0.379, 0.5024, 0.3782, 0.5025, 0.3782, 0.5019, 0.379, 0.5018, 0.3782, 0.5025, 0.3775, 0.5025, 0.3776, 0.502, 0.3782, 0.5019, 0.3775, 0.5025, 0.377, 0.5026, 0.3772, 0.5022, 0.3776, 0.502, 0.377, 0.5026, 0.373, 0.5026, 0.3728, 0.5022, 0.3772, 0.5022, 0.3728, 0.5022, 0.3728, 0.5, 0.3731, 0.5022, 0.6299, 0.5049, 0.629, 0.5049, 0.629, 0.504, 0.6299, 0.504, 0.629, 0.5049, 0.6282, 0.5049, 0.6281, 0.504, 0.629, 0.504, 0.6282, 0.5049, 0.6274, 0.5049, 0.6274, 0.504, 0.6281, 0.504, 0.6274, 0.5049, 0.6267, 0.5049, 0.6268, 0.504, 0.6274, 0.504, 0.6267, 0.5049, 0.6233, 0.5049, 0.6232, 0.504, 0.6268, 0.504, 0.6299, 0.504, 0.629, 0.504, 0.629, 0.5032, 0.6299, 0.5032, 0.629, 0.504, 0.6281, 0.504, 0.6282, 0.5032, 0.629, 0.5032, 0.6281, 0.504, 0.6274, 0.504, 0.6275, 0.5032, 0.6282, 0.5032, 0.6274, 0.504, 0.6268, 0.504, 0.6269, 0.5032, 0.6275, 0.5032, 0.6268, 0.504, 0.6232, 0.504, 0.6231, 0.5032, 0.6269, 0.5032, 0.6299, 0.5032, 0.629, 0.5032, 0.629, 0.5024, 0.6299, 0.5024, 0.629, 0.5032, 0.6282, 0.5032, 0.6282, 0.5025, 0.629, 0.5024, 0.6282, 0.5032, 0.6275, 0.5032, 0.6275, 0.5025, 0.6282, 0.5025, 0.6275, 0.5032, 0.6269, 0.5032, 0.627, 0.5026, 0.6275, 0.5025, 0.6269, 0.5032, 0.6231, 0.5032, 0.623, 0.5026, 0.627, 0.5026, 0.6299, 0.5024, 0.629, 0.5024, 0.629, 0.5, 0.6299, 0.5, 0.629, 0.5024, 0.6282, 0.5025, 0.6282, 0.5, 0.629, 0.5, 0.6282, 0.5025, 0.6275, 0.5025, 0.6276, 0.5, 0.6282, 0.5, 0.6275, 0.5025, 0.627, 0.5026, 0.6272, 0.5, 0.6276, 0.5, 0.627, 0.5026, 0.623, 0.5026, 0.6228, 0.5022, 0.6272, 0.5, 0.6201, 0.5049, 0.6201, 0.504, 0.621, 0.504, 0.621, 0.5049, 0.6201, 0.504, 0.6201, 0.5032, 0.621, 0.5031, 0.621, 0.504, 0.6201, 0.5032, 0.6201, 0.5024, 0.621, 0.5024, 0.621, 0.5031, 0.6201, 0.5024, 0.6201, 0.5017, 0.621, 0.5018, 0.621, 0.5024, 0.6201, 0.5017, 0.6201, 0.4983, 0.621, 0.4982, 0.621, 0.5018, 0.621, 0.5049, 0.621, 0.504, 0.6218, 0.504, 0.6218, 0.5049, 0.621, 0.504, 0.621, 0.5031, 0.6218, 0.5032, 0.6218, 0.504, 0.621, 0.5031, 0.621, 0.5024, 0.6218, 0.5025, 0.6218, 0.5032, 0.621, 0.5024, 0.621, 0.5018, 0.6218, 0.5019, 0.6218, 0.5025, 0.621, 0.5018, 0.621, 0.4982, 0.6218, 0.4981, 0.6218, 0.5019, 0.6218, 0.5049, 0.6218, 0.504, 0.6226, 0.504, 0.6226, 0.5049, 0.6218, 0.504, 0.6218, 0.5032, 0.6225, 0.5032, 0.6226, 0.504, 0.6218, 0.5032, 0.6218, 0.5025, 0.6225, 0.5025, 0.6225, 0.5032, 0.6218, 0.5025, 0.6218, 0.5019, 0.6224, 0.502, 0.6225, 0.5025, 0.6218, 0.5019, 0.6218, 0.4981, 0.6224, 0.498, 0.6224, 0.502, 0.6226, 0.5049, 0.6226, 0.504, 0.6232, 0.504, 0.6233, 0.5049, 0.6226, 0.504, 0.6225, 0.5032, 0.6231, 0.5032, 0.6232, 0.504, 0.6225, 0.5032, 0.6225, 0.5025, 0.623, 0.5026, 0.6231, 0.5032, 0.6225, 0.5025, 0.6224, 0.502, 0.6228, 0.5022, 0.623, 0.5026, 0.6224, 0.502, 0.6224, 0.498, 0.6228, 0.4978, 0.6228, 0.5022, 0.6201, 0.4951, 0.621, 0.4951, 0.621, 0.496, 0.6201, 0.496, 0.621, 0.4951, 0.6218, 0.4951, 0.6219, 0.496, 0.621, 0.496, 0.6218, 0.4951, 0.6226, 0.4951, 0.6226, 0.496, 0.6219, 0.496, 0.6226, 0.4951, 0.6233, 0.4951, 0.6232, 0.496, 0.6226, 0.496, 0.6233, 0.4951, 0.625, 0.4951, 0.625, 0.496, 0.6232, 0.496, 0.6201, 0.496, 0.621, 0.496, 0.621, 0.4968, 0.6201, 0.4968, 0.621, 0.496, 0.6219, 0.496, 0.6218, 0.4968, 0.621, 0.4968, 0.6219, 0.496, 0.6226, 0.496, 0.6225, 0.4968, 0.6218, 0.4968, 0.6226, 0.496, 0.6232, 0.496, 0.6231, 0.4968, 0.6225, 0.4968, 0.6232, 0.496, 0.625, 0.496, 0.625, 0.4968, 0.6231, 0.4968, 0.6201, 0.4968, 0.621, 0.4968, 0.621, 0.4976, 0.6201, 0.4976, 0.621, 0.4968, 0.6218, 0.4968, 0.6218, 0.4975, 0.621, 0.4976, 0.6218, 0.4968, 0.6225, 0.4968, 0.6225, 0.4975, 0.6218, 0.4975, 0.6225, 0.4968, 0.6231, 0.4968, 0.623, 0.4974, 0.6225, 0.4975, 0.6231, 0.4968, 0.625, 0.4968, 0.625, 0.4974, 0.623, 0.4974, 0.6201, 0.4976, 0.621, 0.4976, 0.621, 0.4982, 0.6201, 0.4983, 0.621, 0.4976, 0.6218, 0.4975, 0.6218, 0.4981, 0.621, 0.4982, 0.6218, 0.4975, 0.6225, 0.4975, 0.6224, 0.498, 0.6218, 0.4981, 0.6225, 0.4975, 0.623, 0.4974, 0.6228, 0.4978, 0.6224, 0.498, 0.623, 0.4974, 0.625, 0.4974, 0.625, 0.4978, 0.6228, 0.4978, 0.625, 0.4978, 0.6228, 0.4981, 0.6228, 0.4978, 0.1299, 0.5049, 0.1299, 0.7451, 0.129, 0.7451, 0.129, 0.5049, 0.129, 0.5049, 0.129, 0.7451, 0.1282, 0.7451, 0.1282, 0.5049, 0.1282, 0.5049, 0.1282, 0.7451, 0.1274, 0.7451, 0.1274, 0.5049, 0.1274, 0.5049, 0.1274, 0.7451, 0.1267, 0.7451, 0.1267, 0.5049, 0.1267, 0.5049, 0.1267, 0.7451, 0.125, 0.7451, 0.125, 0.5049, 0.375, 0.2451, 0.375, 0.004856, 0.3774, 0.004856, 0.3774, 0.2451, 0.3774, 0.2451, 0.3774, 0.004856, 0.3782, 0.004856, 0.3782, 0.2451, 0.3782, 0.2451, 0.3782, 0.004856, 0.379, 0.004856, 0.379, 0.2451, 0.379, 0.2451, 0.379, 0.004856, 0.3799, 0.004856, 0.3799, 0.2451, 0.3799, 0.9951, 0.6201, 0.9951, 0.6201, 0.996, 0.3799, 0.996, 0.3799, 0.996, 0.6201, 0.996, 0.6201, 0.9968, 0.3799, 0.9968, 0.3799, 0.9968, 0.6201, 0.9968, 0.6201, 0.9976, 0.3799, 0.9976, 0.3799, 0.9976, 0.6201, 0.9976, 0.6201, 1.0, 0.3799, 1.0, 0.3799, 0.0, 0.6201, 0.0, 0.6201, 0.001735, 0.3799, 0.001735, 0.3799, 0.001735, 0.6201, 0.001735, 0.6201, 0.002428, 0.3799, 0.002428, 0.3799, 0.002428, 0.6201, 0.002428, 0.6201, 0.003195, 0.3799, 0.003195, 0.3799, 0.003195, 0.6201, 0.003195, 0.6201, 0.004012, 0.3799, 0.004012, 0.3799, 0.004012, 0.6201, 0.004012, 0.6201, 0.004856, 0.3799, 0.004856, 0.8701, 0.7451, 0.8701, 0.5049, 0.871, 0.5049, 0.871, 0.7451, 0.871, 0.7451, 0.871, 0.5049, 0.8718, 0.5049, 0.8718, 0.7451, 0.8718, 0.7451, 0.8718, 0.5049, 0.8726, 0.5049, 0.8726, 0.7451, 0.8726, 0.7451, 0.8726, 0.5049, 0.875, 0.5049, 0.875, 0.7451, 0.625, 0.004856, 0.625, 0.2451, 0.6233, 0.2451, 0.6233, 0.004856, 0.6233, 0.004856, 0.6233, 0.2451, 0.6226, 0.2451, 0.6226, 0.004856, 0.6226, 0.004856, 0.6226, 0.2451, 0.6218, 0.2451, 0.6218, 0.004856, 0.6218, 0.004856, 0.6218, 0.2451, 0.621, 0.2451, 0.621, 0.004856, 0.621, 0.004856, 0.621, 0.2451, 0.6201, 0.2451, 0.6201, 0.004856, 0.6201, 0.2549, 0.3799, 0.2549, 0.3799, 0.254, 0.6201, 0.254, 0.6201, 0.254, 0.3799, 0.254, 0.3799, 0.2532, 0.6201, 0.2532, 0.6201, 0.2532, 0.3799, 0.2532, 0.3799, 0.2524, 0.6201, 0.2524, 0.6201, 0.2524, 0.3799, 0.2524, 0.3799, 0.2517, 0.6201, 0.2517, 0.6201, 0.2517, 0.3799, 0.2517, 0.3799, 0.2483, 0.6201, 0.2483, 0.6201, 0.2483, 0.3799, 0.2483, 0.3799, 0.2476, 0.6201, 0.2476, 0.6201, 0.2476, 0.3799, 0.2476, 0.3799, 0.2468, 0.6201, 0.2468, 0.6201, 0.2468, 0.3799, 0.2468, 0.3799, 0.246, 0.6201, 0.246, 0.6201, 0.246, 0.3799, 0.246, 0.3799, 0.2451, 0.6201, 0.2451, 0.3701, 0.5049, 0.1299, 0.5049, 0.1299, 0.504, 0.3701, 0.504, 0.3701, 0.504, 0.1299, 0.504, 0.1299, 0.5032, 0.3701, 0.5032, 0.3701, 0.5032, 0.1299, 0.5032, 0.1299, 0.5024, 0.3701, 0.5024, 0.3701, 0.5024, 0.1299, 0.5024, 0.1299, 0.5017, 0.3701, 0.5017, 0.3701, 0.5017, 0.1299, 0.5017, 0.1299, 0.5, 0.3701, 0.5, 0.375, 0.4951, 0.375, 0.2549, 0.3774, 0.2549, 0.3774, 0.4951, 0.3774, 0.4951, 0.3774, 0.2549, 0.3782, 0.2549, 0.3782, 0.4951, 0.3782, 0.4951, 0.3782, 0.2549, 0.379, 0.2549, 0.379, 0.4951, 0.379, 0.4951, 0.379, 0.2549, 0.3799, 0.2549, 0.3799, 0.4951, 0.8701, 0.5049, 0.6299, 0.5049, 0.6299, 0.504, 0.8701, 0.504, 0.8701, 0.504, 0.6299, 0.504, 0.6299, 0.5032, 0.8701, 0.5032, 0.8701, 0.5032, 0.6299, 0.5032, 0.6299, 0.5024, 0.8701, 0.5024, 0.8701, 0.5024, 0.6299, 0.5024, 0.6299, 0.5, 0.8701, 0.5, 0.625, 0.2549, 0.625, 0.4951, 0.6233, 0.4951, 0.6233, 0.2549, 0.6233, 0.2549, 0.6233, 0.4951, 0.6226, 0.4951, 0.6226, 0.2549, 0.6226, 0.2549, 0.6226, 0.4951, 0.6218, 0.4951, 0.6218, 0.2549, 0.6218, 0.2549, 0.6218, 0.4951, 0.621, 0.4951, 0.621, 0.2549, 0.621, 0.2549, 0.621, 0.4951, 0.6201, 0.4951, 0.6201, 0.2549, 0.6201, 0.5049, 0.3799, 0.5049, 0.3799, 0.504, 0.6201, 0.504, 0.6201, 0.504, 0.3799, 0.504, 0.3799, 0.5032, 0.6201, 0.5032, 0.6201, 0.5032, 0.3799, 0.5032, 0.3799, 0.5024, 0.6201, 0.5024, 0.6201, 0.5024, 0.3799, 0.5024, 0.3799, 0.5017, 0.6201, 0.5017, 0.6201, 0.5017, 0.3799, 0.5017, 0.3799, 0.4983, 0.6201, 0.4983, 0.6201, 0.4983, 0.3799, 0.4983, 0.3799, 0.4976, 0.6201, 0.4976, 0.6201, 0.4976, 0.3799, 0.4976, 0.3799, 0.4968, 0.6201, 0.4968, 0.6201, 0.4968, 0.3799, 0.4968, 0.3799, 0.496, 0.6201, 0.496, 0.6201, 0.496, 0.3799, 0.496, 0.3799, 0.4951, 0.6201, 0.4951, 0.3701, 0.7451, 0.3701, 0.5049, 0.371, 0.5049, 0.371, 0.7451, 0.371, 0.7451, 0.371, 0.5049, 0.3718, 0.5049, 0.3718, 0.7451, 0.3718, 0.7451, 0.3718, 0.5049, 0.3726, 0.5049, 0.3726, 0.7451, 0.3726, 0.7451, 0.3726, 0.5049, 0.3733, 0.5049, 0.3733, 0.7451, 0.3733, 0.7451, 0.3733, 0.5049, 0.3767, 0.5049, 0.3767, 0.7451, 0.3767, 0.7451, 0.3767, 0.5049, 0.3774, 0.5049, 0.3774, 0.7451, 0.3774, 0.7451, 0.3774, 0.5049, 0.3782, 0.5049, 0.3782, 0.7451, 0.3782, 0.7451, 0.3782, 0.5049, 0.379, 0.5049, 0.379, 0.7451, 0.379, 0.7451, 0.379, 0.5049, 0.3799, 0.5049, 0.3799, 0.7451, 0.6299, 0.5049, 0.6299, 0.7451, 0.629, 0.7451, 0.629, 0.5049, 0.629, 0.5049, 0.629, 0.7451, 0.6282, 0.7451, 0.6282, 0.5049, 0.6282, 0.5049, 0.6282, 0.7451, 0.6274, 0.7451, 0.6274, 0.5049, 0.6274, 0.5049, 0.6274, 0.7451, 0.6267, 0.7451, 0.6267, 0.5049, 0.6267, 0.5049, 0.6267, 0.7451, 0.6233, 0.7451, 0.6233, 0.5049, 0.6233, 0.5049, 0.6233, 0.7451, 0.6226, 0.7451, 0.6226, 0.5049, 0.6226, 0.5049, 0.6226, 0.7451, 0.6218, 0.7451, 0.6218, 0.5049, 0.6218, 0.5049, 0.6218, 0.7451, 0.621, 0.7451, 0.621, 0.5049, 0.621, 0.5049, 0.621, 0.7451, 0.6201, 0.7451, 0.6201, 0.5049, 0.6201, 0.7549, 0.3799, 0.7549, 0.3799, 0.754, 0.6201, 0.754, 0.6201, 0.754, 0.3799, 0.754, 0.3799, 0.7532, 0.6201, 0.7532, 0.6201, 0.7532, 0.3799, 0.7532, 0.3799, 0.7524, 0.6201, 0.7524, 0.6201, 0.7524, 0.3799, 0.7524, 0.3799, 0.7517, 0.6201, 0.7517, 0.6201, 0.7517, 0.3799, 0.7517, 0.3799, 0.7483, 0.6201, 0.7483, 0.6201, 0.7483, 0.3799, 0.7483, 0.3799, 0.7476, 0.6201, 0.7476, 0.6201, 0.7476, 0.3799, 0.7476, 0.3799, 0.7468, 0.6201, 0.7468, 0.6201, 0.7468, 0.3799, 0.7468, 0.3799, 0.746, 0.6201, 0.746, 0.6201, 0.746, 0.3799, 0.746, 0.3799, 0.7451, 0.6201, 0.7451, 0.1299, 0.7451, 0.3701, 0.7451, 0.3701, 0.746, 0.1299, 0.746, 0.1299, 0.746, 0.3701, 0.746, 0.3701, 0.7468, 0.1299, 0.7468, 0.1299, 0.7468, 0.3701, 0.7468, 0.3701, 0.7476, 0.1299, 0.7476, 0.1299, 0.7476, 0.3701, 0.7476, 0.3701, 0.7483, 0.1299, 0.7483, 0.1299, 0.7483, 0.3701, 0.7483, 0.3701, 0.75, 0.1299, 0.75, 0.375, 0.9951, 0.375, 0.7549, 0.3774, 0.7549, 0.3774, 0.9951, 0.3774, 0.9951, 0.3774, 0.7549, 0.3782, 0.7549, 0.3782, 0.9951, 0.3782, 0.9951, 0.3782, 0.7549, 0.379, 0.7549, 0.379, 0.9951, 0.379, 0.9951, 0.379, 0.7549, 0.3799, 0.7549, 0.3799, 0.9951, 0.6299, 0.7451, 0.8701, 0.7451, 0.8701, 0.746, 0.6299, 0.746, 0.6299, 0.746, 0.8701, 0.746, 0.8701, 0.7468, 0.6299, 0.7468, 0.6299, 0.7468, 0.8701, 0.7468, 0.8701, 0.7476, 0.6299, 0.7476, 0.6299, 0.7476, 0.8701, 0.7476, 0.8701, 0.75, 0.6299, 0.75, 0.625, 0.7549, 0.625, 0.9951, 0.6233, 0.9951, 0.6233, 0.7549, 0.6233, 0.7549, 0.6233, 0.9951, 0.6226, 0.9951, 0.6226, 0.7549, 0.6226, 0.7549, 0.6226, 0.9951, 0.6218, 0.9951, 0.6218, 0.7549, 0.6218, 0.7549, 0.6218, 0.9951, 0.621, 0.9951, 0.621, 0.7549, 0.621, 0.7549, 0.621, 0.9951, 0.6201, 0.9951, 0.6201, 0.7549, 0.1299, 0.5049, 0.3701, 0.5049, 0.3701, 0.7451, 0.1299, 0.7451])
me_cube_001.materials.append(mat_material_002)
me_cube_001.materials.append(mat_material_003)
me_cube_001.update()

# ---- objects
ob_light = bpy.data.objects.new('Light', light_light)
ob_camera = bpy.data.objects.new('Camera', cam_camera)
ob_cube = bpy.data.objects.new('Cube', me_cube_001)

# ---- transforms, parenting, visibility, modifiers, constraints
ob_light.location = (4.076, 1.005, 5.904)
ob_light.rotation_euler = (0.6503, 0.05522, 1.866)
ob_light.lock_rotations_4d = False
ob_light.empty_display_type = 'ARROWS'
ob_light.color = (0.0, 0.0, 0.0, 0.0)
ob_light.lineart.crease_threshold = 0.0
ob_camera.location = (7.359, -6.926, 4.958)
ob_camera.rotation_euler = (1.109, 0.0, 0.8149)
ob_camera.lock_rotations_4d = False
ob_camera.empty_display_type = 'ARROWS'
ob_camera.color = (0.0, 0.0, 0.0, 0.0)
ob_camera.display_type = 'WIRE'
ob_camera.lineart.crease_threshold = 0.0
ob_cube.location = (0.0, 0.0, 0.0)
ob_cube.scale = (0.03583, 1.701, 0.938)

# ---- collection membership
col_collection.objects.link(ob_light)
col_collection.objects.link(ob_camera)
col_collection.objects.link(ob_cube)

# ---- scene / render settings (as saved in the file)
scene.camera = ob_camera
scene.frame_start = 1; scene.frame_end = 250; scene.frame_set(1)
scene.render.engine = 'BLENDER_EEVEE_NEXT'
bpy.context.view_layer.update()
